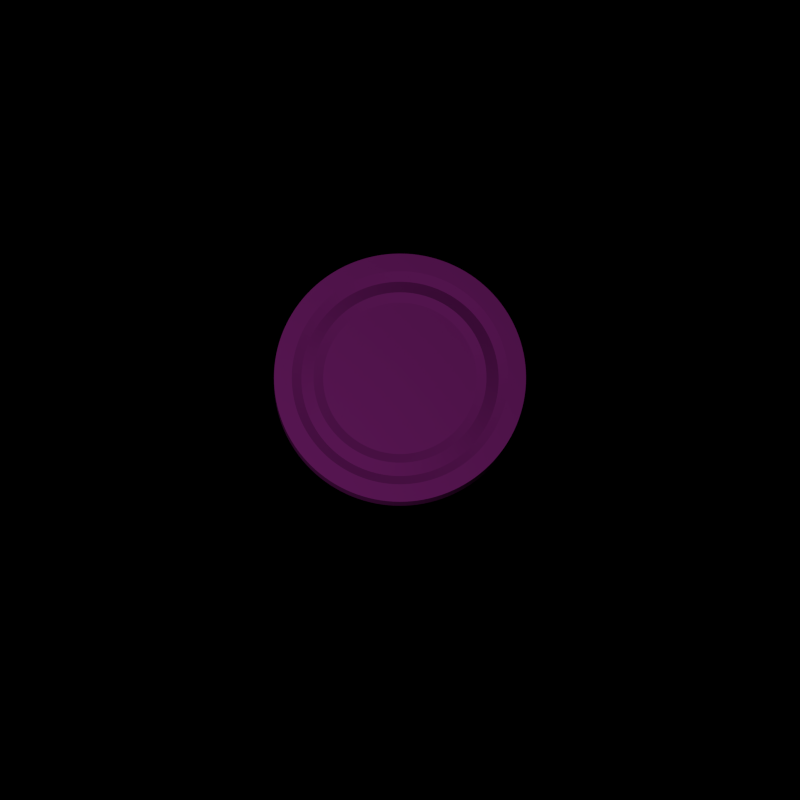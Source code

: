 # Source: blender.blend  (saved by Blender 2.72.0; exported with 4.5.12 LTS)
import bpy
from mathutils import Matrix  # noqa: F401  (used for matrix-valued properties, if any)

bpy.ops.wm.read_factory_settings(use_empty=True)
scene = bpy.context.scene
scene.name = 'Scene'

# ---- collections
col_collection_1 = bpy.data.collections.new('Collection 1'); scene.collection.children.link(col_collection_1)

# ---- images (referenced by path relative to the original .blend; pixels are not part of the script)
import os
ASSET_DIR = os.environ.get("B2B_ASSET_DIR", "")  # directory of the original .blend (textures are referenced by path, not embedded)
HERE = os.path.dirname(os.path.abspath(__file__))  # packed textures are extracted next to this script under _unpacked/

def load_image(name, relpath, width, height, colorspace="sRGB"):
    """Load a texture the original file referenced (path relative to the .blend, or extracted next to this script)."""
    p = next((c for c in (os.path.join(HERE, relpath), os.path.join(ASSET_DIR, relpath)) if relpath and os.path.exists(c)), "")
    if p:
        img = bpy.data.images.load(p, check_existing=True)
        img.name = name
    else:  # same state as the original file: an image datablock whose file is absent (Cycles renders it pink)
        img = bpy.data.images.new(name, width, height)
        img.source = "FILE"
        img.filepath = "//" + (relpath or name)
    img.colorspace_settings.name = colorspace
    return img
img_woodfine0011_s_jpg = load_image('WoodFine0011_S.jpg', 'WoodFine0011_S.jpg', 1024, 1024, 'sRGB')

# ---- materials (node trees are filled in below, after node groups)
mat_blackchecker = bpy.data.materials.new('BlackChecker')
mat_blackchecker.alpha_threshold = 0.0
mat_blackchecker.roughness = 0.5
mat_material_001 = bpy.data.materials.new('Material.001')
mat_material_001.alpha_threshold = 0.0
mat_material_001.roughness = 0.5
mat_black = bpy.data.materials.new('Black')
mat_black.alpha_threshold = 0.0
mat_black.roughness = 0.5

# ---- material node trees
mat_blackchecker.use_nodes = True; mat_blackchecker.node_tree.nodes.clear()
_N = mat_blackchecker.node_tree.nodes; _L = mat_blackchecker.node_tree.links
n0 = _N.new('ShaderNodeOutputMaterial'); n0.name = 'Material Output'; n0.location = (300, 300)
n1 = _N.new('ShaderNodeTexImage'); n1.name = 'Image Texture'; n1.location = (-328, 400)
n1.width = 140
n1.image = img_woodfine0011_s_jpg
n2 = _N.new('ShaderNodeTexCoord'); n2.name = 'Texture Coordinate'; n2.location = (-565, 386)
n3 = _N.new('ShaderNodeBsdfDiffuse'); n3.name = 'Diffuse BSDF'; n3.location = (-145, 404)
n4 = _N.new('ShaderNodeBsdfDiffuse'); n4.name = 'Diffuse BSDF.001'; n4.location = (-149, 258)
n4.inputs[0].default_value = (0.02201, 0.0111, 0.005249, 1.0)
n4.inputs[1].default_value = 0.008333
n5 = _N.new('ShaderNodeMixShader'); n5.name = 'Mix Shader'; n5.location = (53, 346)
n5.inputs[0].default_value = 0.9
_L.new(n3.outputs[0], n5.inputs[1])
_L.new(n1.outputs[0], n3.inputs[0])
_L.new(n2.outputs[2], n1.inputs[0])
_L.new(n5.outputs[0], n0.inputs[0])
_L.new(n4.outputs[0], n5.inputs[2])
n0.is_active_output = True
mat_material_001.use_nodes = True; mat_material_001.node_tree.nodes.clear()
_N = mat_material_001.node_tree.nodes; _L = mat_material_001.node_tree.links
n0 = _N.new('ShaderNodeOutputMaterial'); n0.name = 'Material Output'; n0.location = (300, 300)
n1 = _N.new('ShaderNodeEmission'); n1.name = 'Emission'; n1.location = (110, 300)
n1.inputs[0].default_value = (0.8, 0.8, 0.8, 1.0)
n1.inputs[1].default_value = 75.0
_L.new(n1.outputs[0], n0.inputs[0])
n0.is_active_output = True
mat_black.use_nodes = True; mat_black.node_tree.nodes.clear()
_N = mat_black.node_tree.nodes; _L = mat_black.node_tree.links
n0 = _N.new('ShaderNodeOutputMaterial'); n0.name = 'Material Output'; n0.location = (300, 300)
n1 = _N.new('ShaderNodeTexImage'); n1.name = 'Image Texture'; n1.location = (-167, 376)
n1.width = 140
n1.image = img_woodfine0011_s_jpg
n2 = _N.new('ShaderNodeTexCoord'); n2.name = 'Texture Coordinate'; n2.location = (-404, 363)
n3 = _N.new('ShaderNodeBsdfDiffuse'); n3.name = 'Diffuse BSDF'; n3.location = (58, 335)
_L.new(n3.outputs[0], n0.inputs[0])
_L.new(n1.outputs[0], n3.inputs[0])
_L.new(n2.outputs[2], n1.inputs[0])
n0.is_active_output = True

# ---- world
world_world = bpy.data.worlds.new('World'); scene.world = world_world
world_world.use_nodes = True; world_world.node_tree.nodes.clear()
_N = world_world.node_tree.nodes; _L = world_world.node_tree.links
n0 = _N.new('ShaderNodeOutputWorld'); n0.name = 'World Output'; n0.location = (300, 300)
n1 = _N.new('ShaderNodeBackground'); n1.name = 'Background'; n1.location = (10, 300)
n1.inputs[0].default_value = (0.0, 0.0, 0.0, 1.0)
n1.inputs[1].default_value = 0.0
_L.new(n1.outputs[0], n0.inputs[0])
n0.is_active_output = True
world_world.color = (0.05088, 0.05088, 0.05088)
world_world.use_sun_shadow = False
world_world.sun_shadow_jitter_overblur = 0.0
world_world.cycles.sampling_method = 'MANUAL'
world_world.cycles.sample_map_resolution = 256

# ---- cameras
cam_camera = bpy.data.cameras.new('Camera')
cam_camera.type = 'ORTHO'
cam_camera.clip_end = 100.0
cam_camera.lens = 35.0
cam_camera.sensor_width = 32.0
cam_camera.sensor_height = 18.0
cam_camera.ortho_scale = 7.314
cam_camera.dof.focus_distance = 0.0

# ---- meshes
me_cylinder = bpy.data.meshes.new('Cylinder')
me_cylinder.from_pydata([(0.0, 1.0, -1.0), (0.0, 1.0, 1.0), (0.04907, 0.9988, -1.0), (0.04907, 0.9988, 1.0), (0.09802, 0.9952, -1.0), (0.09802, 0.9952, 1.0), (0.1467, 0.9892, -1.0), (0.1467, 0.9892, 1.0), (0.1951, 0.9808, -1.0), (0.1951, 0.9808, 1.0), (0.243, 0.97, -1.0), (0.243, 0.97, 1.0), (0.2903, 0.9569, -1.0), (0.2903, 0.9569, 1.0), (0.3369, 0.9415, -1.0), (0.3369, 0.9415, 1.0), (0.3827, 0.9239, -1.0), (0.3827, 0.9239, 1.0), (0.4276, 0.904, -1.0), (0.4276, 0.904, 1.0), (0.4714, 0.8819, -1.0), (0.4714, 0.8819, 1.0), (0.5141, 0.8577, -1.0), (0.5141, 0.8577, 1.0), (0.5556, 0.8315, -1.0), (0.5556, 0.8315, 1.0), (0.5957, 0.8032, -1.0), (0.5957, 0.8032, 1.0), (0.6344, 0.773, -1.0), (0.6344, 0.773, 1.0), (0.6716, 0.741, -1.0), (0.6716, 0.741, 1.0), (0.7071, 0.7071, -1.0), (0.7071, 0.7071, 1.0), (0.741, 0.6716, -1.0), (0.741, 0.6716, 1.0), (0.773, 0.6344, -1.0), (0.773, 0.6344, 1.0), (0.8032, 0.5957, -1.0), (0.8032, 0.5957, 1.0), (0.8315, 0.5556, -1.0), (0.8315, 0.5556, 1.0), (0.8577, 0.5141, -1.0), (0.8577, 0.5141, 1.0), (0.8819, 0.4714, -1.0), (0.8819, 0.4714, 1.0), (0.904, 0.4276, -1.0), (0.904, 0.4276, 1.0), (0.9239, 0.3827, -1.0), (0.9239, 0.3827, 1.0), (0.9415, 0.3369, -1.0), (0.9415, 0.3369, 1.0), (0.9569, 0.2903, -1.0), (0.9569, 0.2903, 1.0), (0.97, 0.243, -1.0), (0.97, 0.243, 1.0), (0.9808, 0.1951, -1.0), (0.9808, 0.1951, 1.0), (0.9892, 0.1467, -1.0), (0.9892, 0.1467, 1.0), (0.9952, 0.09802, -1.0), (0.9952, 0.09802, 1.0), (0.9988, 0.04907, -1.0), (0.9988, 0.04907, 1.0), (1.0, -4.013e-07, -1.0), (1.0, -4.013e-07, 1.0), (0.9988, -0.04907, -1.0), (0.9988, -0.04907, 1.0), (0.9952, -0.09802, -1.0), (0.9952, -0.09802, 1.0), (0.9892, -0.1467, -1.0), (0.9892, -0.1467, 1.0), (0.9808, -0.1951, -1.0), (0.9808, -0.1951, 1.0), (0.97, -0.243, -1.0), (0.97, -0.243, 1.0), (0.9569, -0.2903, -1.0), (0.9569, -0.2903, 1.0), (0.9415, -0.3369, -1.0), (0.9415, -0.3369, 1.0), (0.9239, -0.3827, -1.0), (0.9239, -0.3827, 1.0), (0.904, -0.4276, -1.0), (0.904, -0.4276, 1.0), (0.8819, -0.4714, -1.0), (0.8819, -0.4714, 1.0), (0.8577, -0.5141, -1.0), (0.8577, -0.5141, 1.0), (0.8315, -0.5556, -1.0), (0.8315, -0.5556, 1.0), (0.8032, -0.5957, -1.0), (0.8032, -0.5957, 1.0), (0.773, -0.6344, -1.0), (0.773, -0.6344, 1.0), (0.741, -0.6716, -1.0), (0.741, -0.6716, 1.0), (0.7071, -0.7071, -1.0), (0.7071, -0.7071, 1.0), (0.6716, -0.741, -1.0), (0.6716, -0.741, 1.0), (0.6344, -0.773, -1.0), (0.6344, -0.773, 1.0), (0.5957, -0.8032, -1.0), (0.5957, -0.8032, 1.0), (0.5556, -0.8315, -1.0), (0.5556, -0.8315, 1.0), (0.5141, -0.8577, -1.0), (0.5141, -0.8577, 1.0), (0.4714, -0.8819, -1.0), (0.4714, -0.8819, 1.0), (0.4276, -0.904, -1.0), (0.4276, -0.904, 1.0), (0.3827, -0.9239, -1.0), (0.3827, -0.9239, 1.0), (0.3369, -0.9415, -1.0), (0.3369, -0.9415, 1.0), (0.2903, -0.9569, -1.0), (0.2903, -0.9569, 1.0), (0.243, -0.97, -1.0), (0.243, -0.97, 1.0), (0.1951, -0.9808, -1.0), (0.1951, -0.9808, 1.0), (0.1467, -0.9892, -1.0), (0.1467, -0.9892, 1.0), (0.09802, -0.9952, -1.0), (0.09802, -0.9952, 1.0), (0.04907, -0.9988, -1.0), (0.04907, -0.9988, 1.0), (1.82e-06, -1.0, -1.0), (1.82e-06, -1.0, 1.0), (-0.04907, -0.9988, -1.0), (-0.04907, -0.9988, 1.0), (-0.09802, -0.9952, -1.0), (-0.09802, -0.9952, 1.0), (-0.1467, -0.9892, -1.0), (-0.1467, -0.9892, 1.0), (-0.1951, -0.9808, -1.0), (-0.1951, -0.9808, 1.0), (-0.243, -0.97, -1.0), (-0.243, -0.97, 1.0), (-0.2903, -0.9569, -1.0), (-0.2903, -0.9569, 1.0), (-0.3369, -0.9415, -1.0), (-0.3369, -0.9415, 1.0), (-0.3827, -0.9239, -1.0), (-0.3827, -0.9239, 1.0), (-0.4276, -0.904, -1.0), (-0.4276, -0.904, 1.0), (-0.4714, -0.8819, -1.0), (-0.4714, -0.8819, 1.0), (-0.5141, -0.8577, -1.0), (-0.5141, -0.8577, 1.0), (-0.5556, -0.8315, -1.0), (-0.5556, -0.8315, 1.0), (-0.5957, -0.8032, -1.0), (-0.5957, -0.8032, 1.0), (-0.6344, -0.773, -1.0), (-0.6344, -0.773, 1.0), (-0.6716, -0.741, -1.0), (-0.6716, -0.741, 1.0), (-0.7071, -0.7071, -1.0), (-0.7071, -0.7071, 1.0), (-0.7409, -0.6716, -1.0), (-0.7409, -0.6716, 1.0), (-0.773, -0.6344, -1.0), (-0.773, -0.6344, 1.0), (-0.8032, -0.5957, -1.0), (-0.8032, -0.5957, 1.0), (-0.8315, -0.5556, -1.0), (-0.8315, -0.5556, 1.0), (-0.8577, -0.5141, -1.0), (-0.8577, -0.5141, 1.0), (-0.8819, -0.4714, -1.0), (-0.8819, -0.4714, 1.0), (-0.904, -0.4276, -1.0), (-0.904, -0.4276, 1.0), (-0.9239, -0.3827, -1.0), (-0.9239, -0.3827, 1.0), (-0.9415, -0.3369, -1.0), (-0.9415, -0.3369, 1.0), (-0.9569, -0.2903, -1.0), (-0.9569, -0.2903, 1.0), (-0.97, -0.243, -1.0), (-0.97, -0.243, 1.0), (-0.9808, -0.1951, -1.0), (-0.9808, -0.1951, 1.0), (-0.9892, -0.1467, -1.0), (-0.9892, -0.1467, 1.0), (-0.9952, -0.09802, -1.0), (-0.9952, -0.09802, 1.0), (-0.9988, -0.04907, -1.0), (-0.9988, -0.04907, 1.0), (-1.0, -1.419e-06, -1.0), (-1.0, -1.419e-06, 1.0), (-0.9988, 0.04907, -1.0), (-0.9988, 0.04907, 1.0), (-0.9952, 0.09802, -1.0), (-0.9952, 0.09802, 1.0), (-0.9892, 0.1467, -1.0), (-0.9892, 0.1467, 1.0), (-0.9808, 0.1951, -1.0), (-0.9808, 0.1951, 1.0), (-0.97, 0.243, -1.0), (-0.97, 0.243, 1.0), (-0.9569, 0.2903, -1.0), (-0.9569, 0.2903, 1.0), (-0.9415, 0.3369, -1.0), (-0.9415, 0.3369, 1.0), (-0.9239, 0.3827, -1.0), (-0.9239, 0.3827, 1.0), (-0.904, 0.4276, -1.0), (-0.904, 0.4276, 1.0), (-0.8819, 0.4714, -1.0), (-0.8819, 0.4714, 1.0), (-0.8577, 0.5141, -1.0), (-0.8577, 0.5141, 1.0), (-0.8315, 0.5556, -1.0), (-0.8315, 0.5556, 1.0), (-0.8032, 0.5957, -1.0), (-0.8032, 0.5957, 1.0), (-0.773, 0.6344, -1.0), (-0.773, 0.6344, 1.0), (-0.741, 0.6716, -1.0), (-0.741, 0.6716, 1.0), (-0.7071, 0.7071, -1.0), (-0.7071, 0.7071, 1.0), (-0.6716, 0.741, -1.0), (-0.6716, 0.741, 1.0), (-0.6344, 0.773, -1.0), (-0.6344, 0.773, 1.0), (-0.5957, 0.8032, -1.0), (-0.5957, 0.8032, 1.0), (-0.5556, 0.8315, -1.0), (-0.5556, 0.8315, 1.0), (-0.5141, 0.8577, -1.0), (-0.5141, 0.8577, 1.0), (-0.4714, 0.8819, -1.0), (-0.4714, 0.8819, 1.0), (-0.4276, 0.904, -1.0), (-0.4276, 0.904, 1.0), (-0.3827, 0.9239, -1.0), (-0.3827, 0.9239, 1.0), (-0.3369, 0.9415, -1.0), (-0.3369, 0.9415, 1.0), (-0.2903, 0.9569, -1.0), (-0.2903, 0.9569, 1.0), (-0.243, 0.97, -1.0), (-0.243, 0.97, 1.0), (-0.1951, 0.9808, -1.0), (-0.1951, 0.9808, 1.0), (-0.1467, 0.9892, -1.0), (-0.1467, 0.9892, 1.0), (-0.09801, 0.9952, -1.0), (-0.09801, 0.9952, 1.0), (-0.04906, 0.9988, -1.0), (-0.04906, 0.9988, 1.0), (1.052e-07, 0.8587, 1.0), (0.04213, 0.8577, 1.0), (0.08417, 0.8546, 1.0), (0.126, 0.8494, 1.0), (0.1675, 0.8422, 1.0), (0.2086, 0.833, 1.0), (0.2493, 0.8217, 1.0), (0.2893, 0.8085, 1.0), (0.3286, 0.7933, 1.0), (0.3671, 0.7763, 1.0), (0.4048, 0.7573, 1.0), (0.4415, 0.7365, 1.0), (0.4771, 0.714, 1.0), (0.5115, 0.6897, 1.0), (0.5448, 0.6638, 1.0), (0.5767, 0.6363, 1.0), (0.6072, 0.6072, 1.0), (0.6363, 0.5767, 1.0), (0.6638, 0.5448, 1.0), (0.6897, 0.5115, 1.0), (0.714, 0.4771, 1.0), (0.7365, 0.4415, 1.0), (0.7573, 0.4048, 1.0), (0.7763, 0.3671, 1.0), (0.7933, 0.3286, 1.0), (0.8085, 0.2893, 1.0), (0.8217, 0.2493, 1.0), (0.833, 0.2086, 1.0), (0.8422, 0.1675, 1.0), (0.8494, 0.126, 1.0), (0.8546, 0.08417, 1.0), (0.8577, 0.04213, 1.0), (0.8587, -4.033e-07, 1.0), (0.8577, -0.04213, 1.0), (0.8546, -0.08417, 1.0), (0.8494, -0.126, 1.0), (0.8422, -0.1675, 1.0), (0.833, -0.2086, 1.0), (0.8217, -0.2493, 1.0), (0.8085, -0.2893, 1.0), (0.7933, -0.3286, 1.0), (0.7763, -0.3671, 1.0), (0.7573, -0.4048, 1.0), (0.7365, -0.4415, 1.0), (0.714, -0.4771, 1.0), (0.6897, -0.5115, 1.0), (0.6638, -0.5448, 1.0), (0.6363, -0.5767, 1.0), (0.6072, -0.6072, 1.0), (0.5767, -0.6363, 1.0), (0.5448, -0.6638, 1.0), (0.5115, -0.6897, 1.0), (0.4771, -0.714, 1.0), (0.4415, -0.7365, 1.0), (0.4048, -0.7573, 1.0), (0.3671, -0.7763, 1.0), (0.3286, -0.7933, 1.0), (0.2893, -0.8085, 1.0), (0.2493, -0.8217, 1.0), (0.2086, -0.833, 1.0), (0.1675, -0.8422, 1.0), (0.126, -0.8494, 1.0), (0.08417, -0.8546, 1.0), (0.04214, -0.8577, 1.0), (1.668e-06, -0.8587, 1.0), (-0.04213, -0.8577, 1.0), (-0.08417, -0.8546, 1.0), (-0.126, -0.8494, 1.0), (-0.1675, -0.8422, 1.0), (-0.2086, -0.833, 1.0), (-0.2493, -0.8217, 1.0), (-0.2893, -0.8085, 1.0), (-0.3286, -0.7933, 1.0), (-0.3671, -0.7763, 1.0), (-0.4048, -0.7573, 1.0), (-0.4415, -0.7365, 1.0), (-0.4771, -0.714, 1.0), (-0.5115, -0.6897, 1.0), (-0.5448, -0.6638, 1.0), (-0.5767, -0.6363, 1.0), (-0.6072, -0.6072, 1.0), (-0.6363, -0.5767, 1.0), (-0.6638, -0.5448, 1.0), (-0.6897, -0.5115, 1.0), (-0.714, -0.4771, 1.0), (-0.7365, -0.4415, 1.0), (-0.7573, -0.4048, 1.0), (-0.7763, -0.3671, 1.0), (-0.7933, -0.3286, 1.0), (-0.8085, -0.2893, 1.0), (-0.8217, -0.2493, 1.0), (-0.833, -0.2086, 1.0), (-0.8422, -0.1675, 1.0), (-0.8494, -0.126, 1.0), (-0.8546, -0.08417, 1.0), (-0.8577, -0.04214, 1.0), (-0.8587, -1.277e-06, 1.0), (-0.8577, 0.04213, 1.0), (-0.8546, 0.08417, 1.0), (-0.8494, 0.126, 1.0), (-0.8422, 0.1675, 1.0), (-0.833, 0.2086, 1.0), (-0.8217, 0.2493, 1.0), (-0.8085, 0.2893, 1.0), (-0.7933, 0.3286, 1.0), (-0.7763, 0.3671, 1.0), (-0.7573, 0.4048, 1.0), (-0.7365, 0.4415, 1.0), (-0.714, 0.4771, 1.0), (-0.6897, 0.5115, 1.0), (-0.6638, 0.5448, 1.0), (-0.6363, 0.5767, 1.0), (-0.6072, 0.6072, 1.0), (-0.5767, 0.6363, 1.0), (-0.5448, 0.6638, 1.0), (-0.5115, 0.6897, 1.0), (-0.4771, 0.714, 1.0), (-0.4415, 0.7365, 1.0), (-0.4048, 0.7573, 1.0), (-0.3671, 0.7763, 1.0), (-0.3286, 0.7933, 1.0), (-0.2893, 0.8085, 1.0), (-0.2493, 0.8217, 1.0), (-0.2086, 0.833, 1.0), (-0.1675, 0.8422, 1.0), (-0.126, 0.8494, 1.0), (-0.08416, 0.8546, 1.0), (-0.04213, 0.8577, 1.0), (1.63e-07, 0.7829, 0.387), (0.03841, 0.7819, 0.387), (0.07674, 0.7791, 0.387), (0.1149, 0.7744, 0.387), (0.1527, 0.7678, 0.387), (0.1902, 0.7594, 0.387), (0.2273, 0.7492, 0.387), (0.2637, 0.7371, 0.387), (0.2996, 0.7233, 0.387), (0.3347, 0.7077, 0.387), (0.3691, 0.6904, 0.387), (0.4025, 0.6715, 0.387), (0.435, 0.6509, 0.387), (0.4664, 0.6288, 0.387), (0.4967, 0.6052, 0.387), (0.5258, 0.5801, 0.387), (0.5536, 0.5536, 0.387), (0.5801, 0.5258, 0.387), (0.6052, 0.4967, 0.387), (0.6288, 0.4664, 0.387), (0.651, 0.435, 0.387), (0.6715, 0.4025, 0.387), (0.6904, 0.3691, 0.387), (0.7077, 0.3347, 0.387), (0.7233, 0.2996, 0.387), (0.7371, 0.2637, 0.387), (0.7492, 0.2273, 0.387), (0.7594, 0.1902, 0.387), (0.7678, 0.1527, 0.387), (0.7744, 0.1149, 0.387), (0.7791, 0.07674, 0.387), (0.7819, 0.03841, 0.387), (0.7829, -4.09e-07, 0.387), (0.7819, -0.03842, 0.387), (0.7791, -0.07674, 0.387), (0.7744, -0.1149, 0.387), (0.7678, -0.1527, 0.387), (0.7594, -0.1902, 0.387), (0.7492, -0.2273, 0.387), (0.7371, -0.2637, 0.387), (0.7233, -0.2996, 0.387), (0.7077, -0.3347, 0.387), (0.6904, -0.3691, 0.387), (0.6715, -0.4025, 0.387), (0.651, -0.435, 0.387), (0.6288, -0.4664, 0.387), (0.6052, -0.4967, 0.387), (0.5801, -0.5258, 0.387), (0.5536, -0.5536, 0.387), (0.5258, -0.5801, 0.387), (0.4967, -0.6052, 0.387), (0.4664, -0.6288, 0.387), (0.435, -0.6509, 0.387), (0.4025, -0.6715, 0.387), (0.3691, -0.6904, 0.387), (0.3347, -0.7077, 0.387), (0.2996, -0.7233, 0.387), (0.2637, -0.7371, 0.387), (0.2273, -0.7492, 0.387), (0.1902, -0.7594, 0.387), (0.1527, -0.7678, 0.387), (0.1149, -0.7744, 0.387), (0.07674, -0.7791, 0.387), (0.03842, -0.7819, 0.387), (1.588e-06, -0.7829, 0.387), (-0.03841, -0.7819, 0.387), (-0.07673, -0.7791, 0.387), (-0.1149, -0.7744, 0.387), (-0.1527, -0.7678, 0.387), (-0.1902, -0.7594, 0.387), (-0.2273, -0.7492, 0.387), (-0.2637, -0.7371, 0.387), (-0.2996, -0.7233, 0.387), (-0.3347, -0.7077, 0.387), (-0.3691, -0.6904, 0.387), (-0.4025, -0.6715, 0.387), (-0.4349, -0.651, 0.387), (-0.4664, -0.6288, 0.387), (-0.4967, -0.6052, 0.387), (-0.5258, -0.5801, 0.387), (-0.5536, -0.5536, 0.387), (-0.5801, -0.5258, 0.387), (-0.6052, -0.4967, 0.387), (-0.6288, -0.4664, 0.387), (-0.6509, -0.435, 0.387), (-0.6715, -0.4025, 0.387), (-0.6904, -0.3691, 0.387), (-0.7077, -0.3347, 0.387), (-0.7233, -0.2996, 0.387), (-0.7371, -0.2637, 0.387), (-0.7492, -0.2273, 0.387), (-0.7594, -0.1902, 0.387), (-0.7678, -0.1527, 0.387), (-0.7744, -0.1149, 0.387), (-0.7791, -0.07674, 0.387), (-0.7819, -0.03842, 0.387), (-0.7829, -1.205e-06, 0.387), (-0.7819, 0.03841, 0.387), (-0.7791, 0.07674, 0.387), (-0.7744, 0.1149, 0.387), (-0.7678, 0.1527, 0.387), (-0.7594, 0.1902, 0.387), (-0.7492, 0.2273, 0.387), (-0.7371, 0.2637, 0.387), (-0.7233, 0.2996, 0.387), (-0.7077, 0.3347, 0.387), (-0.6904, 0.3691, 0.387), (-0.6715, 0.4025, 0.387), (-0.6509, 0.435, 0.387), (-0.6288, 0.4664, 0.387), (-0.6052, 0.4967, 0.387), (-0.5801, 0.5258, 0.387), (-0.5536, 0.5536, 0.387), (-0.5258, 0.5801, 0.387), (-0.4967, 0.6052, 0.387), (-0.4664, 0.6288, 0.387), (-0.4349, 0.651, 0.387), (-0.4025, 0.6715, 0.387), (-0.3691, 0.6904, 0.387), (-0.3347, 0.7077, 0.387), (-0.2996, 0.7233, 0.387), (-0.2637, 0.7371, 0.387), (-0.2273, 0.7492, 0.387), (-0.1902, 0.7594, 0.387), (-0.1527, 0.7678, 0.387), (-0.1149, 0.7744, 0.387), (-0.07673, 0.7791, 0.387), (-0.03841, 0.7819, 0.387), (2.371e-07, 0.6865, 1.114), (0.03369, 0.6857, 1.114), (0.06729, 0.6832, 1.114), (0.1007, 0.6791, 1.114), (0.1339, 0.6733, 1.114), (0.1668, 0.666, 1.114), (0.1993, 0.657, 1.114), (0.2313, 0.6464, 1.114), (0.2627, 0.6343, 1.114), (0.2935, 0.6206, 1.114), (0.3236, 0.6055, 1.114), (0.353, 0.5889, 1.114), (0.3814, 0.5708, 1.114), (0.409, 0.5514, 1.114), (0.4355, 0.5307, 1.114), (0.4611, 0.5087, 1.114), (0.4855, 0.4855, 1.114), (0.5087, 0.4611, 1.114), (0.5307, 0.4355, 1.114), (0.5514, 0.409, 1.114), (0.5708, 0.3814, 1.114), (0.5889, 0.353, 1.114), (0.6055, 0.3236, 1.114), (0.6206, 0.2935, 1.114), (0.6343, 0.2627, 1.114), (0.6464, 0.2313, 1.114), (0.657, 0.1993, 1.114), (0.666, 0.1668, 1.114), (0.6733, 0.1339, 1.114), (0.6791, 0.1007, 1.114), (0.6832, 0.06729, 1.114), (0.6857, 0.03369, 1.114), (0.6865, -4.086e-07, 1.114), (0.6857, -0.03369, 1.114), (0.6832, -0.06729, 1.114), (0.6791, -0.1007, 1.114), (0.6733, -0.1339, 1.114), (0.666, -0.1668, 1.114), (0.657, -0.1993, 1.114), (0.6464, -0.2313, 1.114), (0.6343, -0.2627, 1.114), (0.6206, -0.2935, 1.114), (0.6055, -0.3236, 1.114), (0.5889, -0.353, 1.114), (0.5708, -0.3814, 1.114), (0.5514, -0.409, 1.114), (0.5307, -0.4355, 1.114), (0.5087, -0.4611, 1.114), (0.4855, -0.4855, 1.114), (0.4611, -0.5087, 1.114), (0.4355, -0.5307, 1.114), (0.409, -0.5514, 1.114), (0.3814, -0.5708, 1.114), (0.353, -0.5889, 1.114), (0.3236, -0.6055, 1.114), (0.2935, -0.6206, 1.114), (0.2627, -0.6343, 1.114), (0.2313, -0.6464, 1.114), (0.1993, -0.657, 1.114), (0.1668, -0.666, 1.114), (0.1339, -0.6733, 1.114), (0.1007, -0.6791, 1.114), (0.06729, -0.6832, 1.114), (0.03369, -0.6857, 1.114), (1.487e-06, -0.6865, 1.114), (-0.03369, -0.6857, 1.114), (-0.06729, -0.6832, 1.114), (-0.1007, -0.6791, 1.114), (-0.1339, -0.6733, 1.114), (-0.1668, -0.666, 1.114), (-0.1993, -0.657, 1.114), (-0.2313, -0.6464, 1.114), (-0.2627, -0.6343, 1.114), (-0.2935, -0.6206, 1.114), (-0.3236, -0.6055, 1.114), (-0.3529, -0.5889, 1.114), (-0.3814, -0.5708, 1.114), (-0.409, -0.5514, 1.114), (-0.4355, -0.5307, 1.114), (-0.461, -0.5087, 1.114), (-0.4855, -0.4855, 1.114), (-0.5087, -0.4611, 1.114), (-0.5307, -0.4355, 1.114), (-0.5514, -0.409, 1.114), (-0.5708, -0.3814, 1.114), (-0.5889, -0.353, 1.114), (-0.6055, -0.3236, 1.114), (-0.6206, -0.2935, 1.114), (-0.6343, -0.2627, 1.114), (-0.6464, -0.2313, 1.114), (-0.657, -0.1993, 1.114), (-0.666, -0.1668, 1.114), (-0.6733, -0.1339, 1.114), (-0.6791, -0.1007, 1.114), (-0.6832, -0.06729, 1.114), (-0.6857, -0.03369, 1.114), (-0.6865, -1.107e-06, 1.114), (-0.6857, 0.03369, 1.114), (-0.6832, 0.06729, 1.114), (-0.6791, 0.1007, 1.114), (-0.6733, 0.1339, 1.114), (-0.666, 0.1668, 1.114), (-0.657, 0.1993, 1.114), (-0.6464, 0.2313, 1.114), (-0.6343, 0.2627, 1.114), (-0.6206, 0.2935, 1.114), (-0.6055, 0.3236, 1.114), (-0.5889, 0.353, 1.114), (-0.5708, 0.3814, 1.114), (-0.5514, 0.409, 1.114), (-0.5307, 0.4355, 1.114), (-0.5087, 0.4611, 1.114), (-0.4855, 0.4855, 1.114), (-0.4611, 0.5087, 1.114), (-0.4355, 0.5307, 1.114), (-0.409, 0.5514, 1.114), (-0.3814, 0.5708, 1.114), (-0.353, 0.5889, 1.114), (-0.3236, 0.6055, 1.114), (-0.2935, 0.6206, 1.114), (-0.2627, 0.6343, 1.114), (-0.2313, 0.6464, 1.114), (-0.1993, 0.657, 1.114), (-0.1668, 0.666, 1.114), (-0.1339, 0.6733, 1.114), (-0.1007, 0.6791, 1.114), (-0.06729, 0.6832, 1.114), (-0.03368, 0.6857, 1.114), (2.935e-07, 0.61, 0.6519), (0.02993, 0.6092, 0.6519), (0.05979, 0.607, 0.6519), (0.0895, 0.6034, 0.6519), (0.119, 0.5982, 0.6519), (0.1482, 0.5917, 0.6519), (0.1771, 0.5837, 0.6519), (0.2055, 0.5743, 0.6519), (0.2334, 0.5635, 0.6519), (0.2608, 0.5514, 0.6519), (0.2875, 0.5379, 0.6519), (0.3136, 0.5232, 0.6519), (0.3389, 0.5072, 0.6519), (0.3634, 0.4899, 0.6519), (0.387, 0.4715, 0.6519), (0.4096, 0.452, 0.6519), (0.4313, 0.4313, 0.6519), (0.452, 0.4096, 0.6519), (0.4715, 0.387, 0.6519), (0.4899, 0.3634, 0.6519), (0.5072, 0.3389, 0.6519), (0.5232, 0.3136, 0.6519), (0.5379, 0.2875, 0.6519), (0.5514, 0.2608, 0.6519), (0.5635, 0.2334, 0.6519), (0.5743, 0.2055, 0.6519), (0.5837, 0.1771, 0.6519), (0.5917, 0.1482, 0.6519), (0.5982, 0.119, 0.6519), (0.6034, 0.0895, 0.6519), (0.607, 0.05979, 0.6519), (0.6092, 0.02993, 0.6519), (0.61, -4.083e-07, 0.6519), (0.6092, -0.02993, 0.6519), (0.607, -0.05979, 0.6519), (0.6034, -0.0895, 0.6519), (0.5982, -0.119, 0.6519), (0.5917, -0.1482, 0.6519), (0.5837, -0.1771, 0.6519), (0.5743, -0.2055, 0.6519), (0.5635, -0.2334, 0.6519), (0.5514, -0.2608, 0.6519), (0.5379, -0.2875, 0.6519), (0.5232, -0.3136, 0.6519), (0.5072, -0.3389, 0.6519), (0.4899, -0.3634, 0.6519), (0.4715, -0.387, 0.6519), (0.452, -0.4096, 0.6519), (0.4313, -0.4313, 0.6519), (0.4096, -0.452, 0.6519), (0.387, -0.4715, 0.6519), (0.3634, -0.4899, 0.6519), (0.3389, -0.5072, 0.6519), (0.3136, -0.5232, 0.6519), (0.2875, -0.5379, 0.6519), (0.2608, -0.5514, 0.6519), (0.2334, -0.5635, 0.6519), (0.2055, -0.5743, 0.6519), (0.1771, -0.5837, 0.6519), (0.1482, -0.5917, 0.6519), (0.119, -0.5982, 0.6519), (0.0895, -0.6034, 0.6519), (0.05979, -0.607, 0.6519), (0.02993, -0.6092, 0.6519), (1.404e-06, -0.61, 0.6519), (-0.02993, -0.6092, 0.6519), (-0.05979, -0.607, 0.6519), (-0.0895, -0.6034, 0.6519), (-0.119, -0.5982, 0.6519), (-0.1482, -0.5917, 0.6519), (-0.1771, -0.5837, 0.6519), (-0.2055, -0.5743, 0.6519), (-0.2334, -0.5635, 0.6519), (-0.2608, -0.5514, 0.6519), (-0.2875, -0.5379, 0.6519), (-0.3136, -0.5232, 0.6519), (-0.3389, -0.5072, 0.6519), (-0.3634, -0.4899, 0.6519), (-0.387, -0.4715, 0.6519), (-0.4096, -0.452, 0.6519), (-0.4313, -0.4313, 0.6519), (-0.452, -0.4096, 0.6519), (-0.4715, -0.387, 0.6519), (-0.4899, -0.3634, 0.6519), (-0.5072, -0.3389, 0.6519), (-0.5232, -0.3136, 0.6519), (-0.5379, -0.2875, 0.6519), (-0.5514, -0.2608, 0.6519), (-0.5635, -0.2334, 0.6519), (-0.5743, -0.2055, 0.6519), (-0.5837, -0.1771, 0.6519), (-0.5917, -0.1482, 0.6519), (-0.5982, -0.119, 0.6519), (-0.6034, -0.0895, 0.6519), (-0.607, -0.05979, 0.6519), (-0.6092, -0.02993, 0.6519), (-0.61, -1.029e-06, 0.6519), (-0.6092, 0.02993, 0.6519), (-0.607, 0.05979, 0.6519), (-0.6034, 0.0895, 0.6519), (-0.5982, 0.119, 0.6519), (-0.5917, 0.1482, 0.6519), (-0.5837, 0.1771, 0.6519), (-0.5743, 0.2055, 0.6519), (-0.5635, 0.2334, 0.6519), (-0.5514, 0.2608, 0.6519), (-0.5379, 0.2875, 0.6519), (-0.5232, 0.3136, 0.6519), (-0.5072, 0.3389, 0.6519), (-0.4899, 0.3634, 0.6519), (-0.4715, 0.387, 0.6519), (-0.452, 0.4096, 0.6519), (-0.4313, 0.4313, 0.6519), (-0.4096, 0.452, 0.6519), (-0.387, 0.4715, 0.6519), (-0.3634, 0.4899, 0.6519), (-0.3389, 0.5072, 0.6519), (-0.3136, 0.5232, 0.6519), (-0.2875, 0.5379, 0.6519), (-0.2608, 0.5514, 0.6519), (-0.2334, 0.5635, 0.6519), (-0.2055, 0.5743, 0.6519), (-0.1771, 0.5837, 0.6519), (-0.1482, 0.5917, 0.6519), (-0.119, 0.5982, 0.6519), (-0.0895, 0.6034, 0.6519), (-0.05978, 0.607, 0.6519), (-0.02993, 0.6092, 0.6519)], [], [(0, 1, 3, 2), (2, 3, 5, 4), (4, 5, 7, 6), (6, 7, 9, 8), (8, 9, 11, 10), (10, 11, 13, 12), (12, 13, 15, 14), (14, 15, 17, 16), (16, 17, 19, 18), (18, 19, 21, 20), (20, 21, 23, 22), (22, 23, 25, 24), (24, 25, 27, 26), (26, 27, 29, 28), (28, 29, 31, 30), (30, 31, 33, 32), (32, 33, 35, 34), (34, 35, 37, 36), (36, 37, 39, 38), (38, 39, 41, 40), (40, 41, 43, 42), (42, 43, 45, 44), (44, 45, 47, 46), (46, 47, 49, 48), (48, 49, 51, 50), (50, 51, 53, 52), (52, 53, 55, 54), (54, 55, 57, 56), (56, 57, 59, 58), (58, 59, 61, 60), (60, 61, 63, 62), (62, 63, 65, 64), (64, 65, 67, 66), (66, 67, 69, 68), (68, 69, 71, 70), (70, 71, 73, 72), (72, 73, 75, 74), (74, 75, 77, 76), (76, 77, 79, 78), (78, 79, 81, 80), (80, 81, 83, 82), (82, 83, 85, 84), (84, 85, 87, 86), (86, 87, 89, 88), (88, 89, 91, 90), (90, 91, 93, 92), (92, 93, 95, 94), (94, 95, 97, 96), (96, 97, 99, 98), (98, 99, 101, 100), (100, 101, 103, 102), (102, 103, 105, 104), (104, 105, 107, 106), (106, 107, 109, 108), (108, 109, 111, 110), (110, 111, 113, 112), (112, 113, 115, 114), (114, 115, 117, 116), (116, 117, 119, 118), (118, 119, 121, 120), (120, 121, 123, 122), (122, 123, 125, 124), (124, 125, 127, 126), (126, 127, 129, 128), (128, 129, 131, 130), (130, 131, 133, 132), (132, 133, 135, 134), (134, 135, 137, 136), (136, 137, 139, 138), (138, 139, 141, 140), (140, 141, 143, 142), (142, 143, 145, 144), (144, 145, 147, 146), (146, 147, 149, 148), (148, 149, 151, 150), (150, 151, 153, 152), (152, 153, 155, 154), (154, 155, 157, 156), (156, 157, 159, 158), (158, 159, 161, 160), (160, 161, 163, 162), (162, 163, 165, 164), (164, 165, 167, 166), (166, 167, 169, 168), (168, 169, 171, 170), (170, 171, 173, 172), (172, 173, 175, 174), (174, 175, 177, 176), (176, 177, 179, 178), (178, 179, 181, 180), (180, 181, 183, 182), (182, 183, 185, 184), (184, 185, 187, 186), (186, 187, 189, 188), (188, 189, 191, 190), (190, 191, 193, 192), (192, 193, 195, 194), (194, 195, 197, 196), (196, 197, 199, 198), (198, 199, 201, 200), (200, 201, 203, 202), (202, 203, 205, 204), (204, 205, 207, 206), (206, 207, 209, 208), (208, 209, 211, 210), (210, 211, 213, 212), (212, 213, 215, 214), (214, 215, 217, 216), (216, 217, 219, 218), (218, 219, 221, 220), (220, 221, 223, 222), (222, 223, 225, 224), (224, 225, 227, 226), (226, 227, 229, 228), (228, 229, 231, 230), (230, 231, 233, 232), (232, 233, 235, 234), (234, 235, 237, 236), (236, 237, 239, 238), (238, 239, 241, 240), (240, 241, 243, 242), (242, 243, 245, 244), (244, 245, 247, 246), (246, 247, 249, 248), (248, 249, 251, 250), (250, 251, 253, 252), (217, 215, 363, 364), (254, 255, 1, 0), (252, 253, 255, 254), (0, 2, 4, 6, 8, 10, 12, 14, 16, 18, 20, 22, 24, 26, 28, 30, 32, 34, 36, 38, 40, 42, 44, 46, 48, 50, 52, 54, 56, 58, 60, 62, 64, 66, 68, 70, 72, 74, 76, 78, 80, 82, 84, 86, 88, 90, 92, 94, 96, 98, 100, 102, 104, 106, 108, 110, 112, 114, 116, 118, 120, 122, 124, 126, 128, 130, 132, 134, 136, 138, 140, 142, 144, 146, 148, 150, 152, 154, 156, 158, 160, 162, 164, 166, 168, 170, 172, 174, 176, 178, 180, 182, 184, 186, 188, 190, 192, 194, 196, 198, 200, 202, 204, 206, 208, 210, 212, 214, 216, 218, 220, 222, 224, 226, 228, 230, 232, 234, 236, 238, 240, 242, 244, 246, 248, 250, 252, 254), (83, 81, 296, 297), (235, 233, 372, 373), (101, 99, 305, 306), (253, 251, 381, 382), (119, 117, 314, 315), (137, 135, 323, 324), (155, 153, 332, 333), (21, 19, 265, 266), (173, 171, 341, 342), (39, 37, 274, 275), (191, 189, 350, 351), (57, 55, 283, 284), (209, 207, 359, 360), (75, 73, 292, 293), (227, 225, 368, 369), (93, 91, 301, 302), (245, 243, 377, 378), (111, 109, 310, 311), (129, 127, 319, 320), (13, 11, 261, 262), (147, 145, 328, 329), (165, 163, 337, 338), (31, 29, 270, 271), (183, 181, 346, 347), (49, 47, 279, 280), (201, 199, 355, 356), (67, 65, 288, 289), (219, 217, 364, 365), (85, 83, 297, 298), (237, 235, 373, 374), (103, 101, 306, 307), (255, 253, 382, 383), (121, 119, 315, 316), (139, 137, 324, 325), (5, 3, 257, 258), (23, 21, 266, 267), (157, 155, 333, 334), (175, 173, 342, 343), (41, 39, 275, 276), (193, 191, 351, 352), (59, 57, 284, 285), (77, 75, 293, 294), (211, 209, 360, 361), (229, 227, 369, 370), (95, 93, 302, 303), (247, 245, 378, 379), (113, 111, 311, 312), (131, 129, 320, 321), (149, 147, 329, 330), (15, 13, 262, 263), (33, 31, 271, 272), (167, 165, 338, 339), (185, 183, 347, 348), (51, 49, 280, 281), (203, 201, 356, 357), (69, 67, 289, 290), (87, 85, 298, 299), (221, 219, 365, 366), (239, 237, 374, 375), (105, 103, 307, 308), (1, 255, 383, 256), (123, 121, 316, 317), (141, 139, 325, 326), (7, 5, 258, 259), (159, 157, 334, 335), (25, 23, 267, 268), (43, 41, 276, 277), (177, 175, 343, 344), (195, 193, 352, 353), (61, 59, 285, 286), (213, 211, 361, 362), (79, 77, 294, 295), (231, 229, 370, 371), (97, 95, 303, 304), (249, 247, 379, 380), (115, 113, 312, 313), (133, 131, 321, 322), (151, 149, 330, 331), (17, 15, 263, 264), (169, 167, 339, 340), (35, 33, 272, 273), (53, 51, 281, 282), (187, 185, 348, 349), (205, 203, 357, 358), (71, 69, 290, 291), (223, 221, 366, 367), (89, 87, 299, 300), (241, 239, 375, 376), (107, 105, 308, 309), (125, 123, 317, 318), (143, 141, 326, 327), (9, 7, 259, 260), (161, 159, 335, 336), (27, 25, 268, 269), (179, 177, 344, 345), (45, 43, 277, 278), (197, 195, 353, 354), (63, 61, 286, 287), (215, 213, 362, 363), (81, 79, 295, 296), (233, 231, 371, 372), (99, 97, 304, 305), (251, 249, 380, 381), (117, 115, 313, 314), (135, 133, 322, 323), (153, 151, 331, 332), (19, 17, 264, 265), (171, 169, 340, 341), (37, 35, 273, 274), (189, 187, 349, 350), (55, 53, 282, 283), (207, 205, 358, 359), (73, 71, 291, 292), (225, 223, 367, 368), (91, 89, 300, 301), (243, 241, 376, 377), (109, 107, 309, 310), (127, 125, 318, 319), (145, 143, 327, 328), (11, 9, 260, 261), (163, 161, 336, 337), (29, 27, 269, 270), (181, 179, 345, 346), (47, 45, 278, 279), (3, 1, 256, 257), (199, 197, 354, 355), (65, 63, 287, 288), (330, 329, 457, 458), (263, 262, 390, 391), (357, 356, 484, 485), (290, 289, 417, 418), (256, 383, 511, 384), (317, 316, 444, 445), (344, 343, 471, 472), (277, 276, 404, 405), (371, 370, 498, 499), (304, 303, 431, 432), (331, 330, 458, 459), (264, 263, 391, 392), (358, 357, 485, 486), (291, 290, 418, 419), (318, 317, 445, 446), (345, 344, 472, 473), (278, 277, 405, 406), (372, 371, 499, 500), (305, 304, 432, 433), (332, 331, 459, 460), (265, 264, 392, 393), (359, 358, 486, 487), (292, 291, 419, 420), (319, 318, 446, 447), (346, 345, 473, 474), (279, 278, 406, 407), (373, 372, 500, 501), (306, 305, 433, 434), (333, 332, 460, 461), (266, 265, 393, 394), (360, 359, 487, 488), (293, 292, 420, 421), (320, 319, 447, 448), (347, 346, 474, 475), (280, 279, 407, 408), (374, 373, 501, 502), (307, 306, 434, 435), (334, 333, 461, 462), (267, 266, 394, 395), (361, 360, 488, 489), (294, 293, 421, 422), (321, 320, 448, 449), (348, 347, 475, 476), (281, 280, 408, 409), (375, 374, 502, 503), (308, 307, 435, 436), (268, 267, 395, 396), (335, 334, 462, 463), (362, 361, 489, 490), (295, 294, 422, 423), (322, 321, 449, 450), (349, 348, 476, 477), (282, 281, 409, 410), (376, 375, 503, 504), (309, 308, 436, 437), (336, 335, 463, 464), (269, 268, 396, 397), (363, 362, 490, 491), (296, 295, 423, 424), (323, 322, 450, 451), (283, 282, 410, 411), (350, 349, 477, 478), (377, 376, 504, 505), (310, 309, 437, 438), (337, 336, 464, 465), (270, 269, 397, 398), (364, 363, 491, 492), (297, 296, 424, 425), (324, 323, 451, 452), (257, 256, 384, 385), (351, 350, 478, 479), (284, 283, 411, 412), (378, 377, 505, 506), (311, 310, 438, 439), (338, 337, 465, 466), (271, 270, 398, 399), (365, 364, 492, 493), (298, 297, 425, 426), (325, 324, 452, 453), (258, 257, 385, 386), (352, 351, 479, 480), (285, 284, 412, 413), (379, 378, 506, 507), (312, 311, 439, 440), (339, 338, 466, 467), (272, 271, 399, 400), (366, 365, 493, 494), (299, 298, 426, 427), (326, 325, 453, 454), (259, 258, 386, 387), (353, 352, 480, 481), (286, 285, 413, 414), (380, 379, 507, 508), (313, 312, 440, 441), (340, 339, 467, 468), (273, 272, 400, 401), (367, 366, 494, 495), (300, 299, 427, 428), (327, 326, 454, 455), (260, 259, 387, 388), (354, 353, 481, 482), (287, 286, 414, 415), (381, 380, 508, 509), (314, 313, 441, 442), (341, 340, 468, 469), (274, 273, 401, 402), (368, 367, 495, 496), (301, 300, 428, 429), (328, 327, 455, 456), (261, 260, 388, 389), (355, 354, 482, 483), (288, 287, 415, 416), (382, 381, 509, 510), (315, 314, 442, 443), (342, 341, 469, 470), (275, 274, 402, 403), (369, 368, 496, 497), (302, 301, 429, 430), (329, 328, 456, 457), (262, 261, 389, 390), (356, 355, 483, 484), (289, 288, 416, 417), (383, 382, 510, 511), (316, 315, 443, 444), (343, 342, 470, 471), (276, 275, 403, 404), (370, 369, 497, 498), (303, 302, 430, 431), (470, 469, 597, 598), (403, 402, 530, 531), (497, 496, 624, 625), (430, 429, 557, 558), (457, 456, 584, 585), (390, 389, 517, 518), (484, 483, 611, 612), (417, 416, 544, 545), (511, 510, 638, 639), (444, 443, 571, 572), (471, 470, 598, 599), (404, 403, 531, 532), (498, 497, 625, 626), (431, 430, 558, 559), (458, 457, 585, 586), (391, 390, 518, 519), (485, 484, 612, 613), (418, 417, 545, 546), (384, 511, 639, 512), (445, 444, 572, 573), (472, 471, 599, 600), (405, 404, 532, 533), (499, 498, 626, 627), (432, 431, 559, 560), (459, 458, 586, 587), (392, 391, 519, 520), (486, 485, 613, 614), (419, 418, 546, 547), (446, 445, 573, 574), (473, 472, 600, 601), (406, 405, 533, 534), (500, 499, 627, 628), (433, 432, 560, 561), (460, 459, 587, 588), (393, 392, 520, 521), (487, 486, 614, 615), (420, 419, 547, 548), (447, 446, 574, 575), (474, 473, 601, 602), (407, 406, 534, 535), (501, 500, 628, 629), (434, 433, 561, 562), (461, 460, 588, 589), (394, 393, 521, 522), (488, 487, 615, 616), (421, 420, 548, 549), (448, 447, 575, 576), (475, 474, 602, 603), (408, 407, 535, 536), (502, 501, 629, 630), (435, 434, 562, 563), (462, 461, 589, 590), (395, 394, 522, 523), (489, 488, 616, 617), (422, 421, 549, 550), (449, 448, 576, 577), (476, 475, 603, 604), (409, 408, 536, 537), (503, 502, 630, 631), (436, 435, 563, 564), (463, 462, 590, 591), (396, 395, 523, 524), (490, 489, 617, 618), (423, 422, 550, 551), (450, 449, 577, 578), (477, 476, 604, 605), (410, 409, 537, 538), (504, 503, 631, 632), (437, 436, 564, 565), (464, 463, 591, 592), (397, 396, 524, 525), (491, 490, 618, 619), (424, 423, 551, 552), (451, 450, 578, 579), (478, 477, 605, 606), (411, 410, 538, 539), (505, 504, 632, 633), (438, 437, 565, 566), (465, 464, 592, 593), (398, 397, 525, 526), (492, 491, 619, 620), (425, 424, 552, 553), (452, 451, 579, 580), (385, 384, 512, 513), (479, 478, 606, 607), (412, 411, 539, 540), (506, 505, 633, 634), (439, 438, 566, 567), (399, 398, 526, 527), (466, 465, 593, 594), (493, 492, 620, 621), (426, 425, 553, 554), (453, 452, 580, 581), (386, 385, 513, 514), (480, 479, 607, 608), (413, 412, 540, 541), (507, 506, 634, 635), (440, 439, 567, 568), (467, 466, 594, 595), (400, 399, 527, 528), (494, 493, 621, 622), (427, 426, 554, 555), (454, 453, 581, 582), (387, 386, 514, 515), (414, 413, 541, 542), (481, 480, 608, 609), (508, 507, 635, 636), (441, 440, 568, 569), (468, 467, 595, 596), (401, 400, 528, 529), (495, 494, 622, 623), (428, 427, 555, 556), (455, 454, 582, 583), (388, 387, 515, 516), (482, 481, 609, 610), (415, 414, 542, 543), (509, 508, 636, 637), (442, 441, 569, 570), (469, 468, 596, 597), (402, 401, 529, 530), (496, 495, 623, 624), (429, 428, 556, 557), (456, 455, 583, 584), (389, 388, 516, 517), (483, 482, 610, 611), (416, 415, 543, 544), (510, 509, 637, 638), (443, 442, 570, 571), (610, 609, 737, 738), (543, 542, 670, 671), (637, 636, 764, 765), (570, 569, 697, 698), (530, 529, 657, 658), (597, 596, 724, 725), (624, 623, 751, 752), (557, 556, 684, 685), (584, 583, 711, 712), (517, 516, 644, 645), (611, 610, 738, 739), (544, 543, 671, 672), (638, 637, 765, 766), (571, 570, 698, 699), (598, 597, 725, 726), (531, 530, 658, 659), (625, 624, 752, 753), (558, 557, 685, 686), (585, 584, 712, 713), (518, 517, 645, 646), (545, 544, 672, 673), (612, 611, 739, 740), (639, 638, 766, 767), (572, 571, 699, 700), (599, 598, 726, 727), (532, 531, 659, 660), (626, 625, 753, 754), (559, 558, 686, 687), (586, 585, 713, 714), (519, 518, 646, 647), (613, 612, 740, 741), (546, 545, 673, 674), (512, 639, 767, 640), (573, 572, 700, 701), (600, 599, 727, 728), (533, 532, 660, 661), (627, 626, 754, 755), (560, 559, 687, 688), (587, 586, 714, 715), (520, 519, 647, 648), (614, 613, 741, 742), (547, 546, 674, 675), (574, 573, 701, 702), (601, 600, 728, 729), (534, 533, 661, 662), (628, 627, 755, 756), (561, 560, 688, 689), (588, 587, 715, 716), (521, 520, 648, 649), (615, 614, 742, 743), (548, 547, 675, 676), (575, 574, 702, 703), (602, 601, 729, 730), (535, 534, 662, 663), (629, 628, 756, 757), (562, 561, 689, 690), (589, 588, 716, 717), (522, 521, 649, 650), (616, 615, 743, 744), (549, 548, 676, 677), (576, 575, 703, 704), (603, 602, 730, 731), (536, 535, 663, 664), (630, 629, 757, 758), (563, 562, 690, 691), (590, 589, 717, 718), (523, 522, 650, 651), (617, 616, 744, 745), (550, 549, 677, 678), (577, 576, 704, 705), (604, 603, 731, 732), (537, 536, 664, 665), (631, 630, 758, 759), (564, 563, 691, 692), (591, 590, 718, 719), (524, 523, 651, 652), (618, 617, 745, 746), (551, 550, 678, 679), (578, 577, 705, 706), (605, 604, 732, 733), (538, 537, 665, 666), (632, 631, 759, 760), (565, 564, 692, 693), (592, 591, 719, 720), (525, 524, 652, 653), (619, 618, 746, 747), (552, 551, 679, 680), (579, 578, 706, 707), (606, 605, 733, 734), (539, 538, 666, 667), (633, 632, 760, 761), (566, 565, 693, 694), (593, 592, 720, 721), (526, 525, 653, 654), (620, 619, 747, 748), (553, 552, 680, 681), (580, 579, 707, 708), (513, 512, 640, 641), (607, 606, 734, 735), (540, 539, 667, 668), (634, 633, 761, 762), (567, 566, 694, 695), (594, 593, 721, 722), (527, 526, 654, 655), (621, 620, 748, 749), (554, 553, 681, 682), (581, 580, 708, 709), (514, 513, 641, 642), (608, 607, 735, 736), (541, 540, 668, 669), (635, 634, 762, 763), (568, 567, 695, 696), (595, 594, 722, 723), (528, 527, 655, 656), (622, 621, 749, 750), (555, 554, 682, 683), (582, 581, 709, 710), (515, 514, 642, 643), (609, 608, 736, 737), (542, 541, 669, 670), (636, 635, 763, 764), (569, 568, 696, 697), (596, 595, 723, 724), (529, 528, 656, 657), (623, 622, 750, 751), (556, 555, 683, 684), (583, 582, 710, 711), (516, 515, 643, 644), (641, 640, 767, 766, 765, 764, 763, 762, 761, 760, 759, 758, 757, 756, 755, 754, 753, 752, 751, 750, 749, 748, 747, 746, 745, 744, 743, 742, 741, 740, 739, 738, 737, 736, 735, 734, 733, 732, 731, 730, 729, 728, 727, 726, 725, 724, 723, 722, 721, 720, 719, 718, 717, 716, 715, 714, 713, 712, 711, 710, 709, 708, 707, 706, 705, 704, 703, 702, 701, 700, 699, 698, 697, 696, 695, 694, 693, 692, 691, 690, 689, 688, 687, 686, 685, 684, 683, 682, 681, 680, 679, 678, 677, 676, 675, 674, 673, 672, 671, 670, 669, 668, 667, 666, 665, 664, 663, 662, 661, 660, 659, 658, 657, 656, 655, 654, 653, 652, 651, 650, 649, 648, 647, 646, 645, 644, 643, 642)])
_uv = me_cylinder.uv_layers.new(name='UVMap')
_uv.uv.foreach_set('vector', [0.5, 1.0, 0.5, 1.0, 0.5245, 0.9994, 0.5245, 0.9994, 0.5245, 0.9994, 0.5245, 0.9994, 0.549, 0.9976, 0.549, 0.9976, 0.549, 0.9976, 0.549, 0.9976, 0.5734, 0.9946, 0.5734, 0.9946, 0.5734, 0.9946, 0.5734, 0.9946, 0.5975, 0.9904, 0.5975, 0.9904, 0.5975, 0.9904, 0.5975, 0.9904, 0.6215, 0.985, 0.6215, 0.985, 0.6215, 0.985, 0.6215, 0.985, 0.6451, 0.9785, 0.6451, 0.9785, 0.6451, 0.9785, 0.6451, 0.9785, 0.6684, 0.9708, 0.6684, 0.9708, 0.6684, 0.9708, 0.6684, 0.9708, 0.6913, 0.9619, 0.6913, 0.9619, 0.6913, 0.9619, 0.6913, 0.9619, 0.7138, 0.952, 0.7138, 0.952, 0.7138, 0.952, 0.7138, 0.952, 0.7357, 0.941, 0.7357, 0.941, 0.7357, 0.941, 0.7357, 0.941, 0.7571, 0.9289, 0.7571, 0.9289, 0.7571, 0.9289, 0.7571, 0.9289, 0.7778, 0.9157, 0.7778, 0.9157, 0.7778, 0.9157, 0.7778, 0.9157, 0.7978, 0.9016, 0.7978, 0.9016, 0.7978, 0.9016, 0.7978, 0.9016, 0.8172, 0.8865, 0.8172, 0.8865, 0.8172, 0.8865, 0.8172, 0.8865, 0.8358, 0.8705, 0.8358, 0.8705, 0.8358, 0.8705, 0.8358, 0.8705, 0.8536, 0.8536, 0.8536, 0.8536, 0.8536, 0.8536, 0.8536, 0.8536, 0.8705, 0.8358, 0.8705, 0.8358, 0.8705, 0.8358, 0.8705, 0.8358, 0.8865, 0.8172, 0.8865, 0.8172, 0.8865, 0.8172, 0.8865, 0.8172, 0.9016, 0.7978, 0.9016, 0.7978, 0.9016, 0.7978, 0.9016, 0.7978, 0.9157, 0.7778, 0.9157, 0.7778, 0.9157, 0.7778, 0.9157, 0.7778, 0.9289, 0.7571, 0.9289, 0.7571, 0.9289, 0.7571, 0.9289, 0.7571, 0.941, 0.7357, 0.941, 0.7357, 0.941, 0.7357, 0.941, 0.7357, 0.952, 0.7138, 0.952, 0.7138, 0.952, 0.7138, 0.952, 0.7138, 0.9619, 0.6913, 0.9619, 0.6913, 0.9619, 0.6913, 0.9619, 0.6913, 0.9708, 0.6684, 0.9708, 0.6684, 0.9708, 0.6684, 0.9708, 0.6684, 0.9785, 0.6451, 0.9785, 0.6451, 0.9785, 0.6451, 0.9785, 0.6451, 0.985, 0.6215, 0.985, 0.6215, 0.985, 0.6215, 0.985, 0.6215, 0.9904, 0.5975, 0.9904, 0.5975, 0.9904, 0.5975, 0.9904, 0.5975, 0.9946, 0.5734, 0.9946, 0.5734, 0.9946, 0.5734, 0.9946, 0.5734, 0.9976, 0.549, 0.9976, 0.549, 0.9976, 0.549, 0.9976, 0.549, 0.9994, 0.5245, 0.9994, 0.5245, 0.9994, 0.5245, 0.9994, 0.5245, 1.0, 0.5, 1.0, 0.5, 1.0, 0.5, 1.0, 0.5, 0.9994, 0.4755, 0.9994, 0.4755, 0.9994, 0.4755, 0.9994, 0.4755, 0.9976, 0.451, 0.9976, 0.451, 0.9976, 0.451, 0.9976, 0.451, 0.9946, 0.4266, 0.9946, 0.4266, 0.9946, 0.4266, 0.9946, 0.4266, 0.9904, 0.4025, 0.9904, 0.4025, 0.9904, 0.4025, 0.9904, 0.4025, 0.985, 0.3785, 0.985, 0.3785, 0.985, 0.3785, 0.985, 0.3785, 0.9785, 0.3549, 0.9785, 0.3549, 0.9785, 0.3549, 0.9785, 0.3549, 0.9708, 0.3316, 0.9708, 0.3316, 0.9708, 0.3316, 0.9708, 0.3316, 0.9619, 0.3087, 0.9619, 0.3087, 0.9619, 0.3087, 0.9619, 0.3087, 0.952, 0.2862, 0.952, 0.2862, 0.952, 0.2862, 0.952, 0.2862, 0.941, 0.2643, 0.941, 0.2643, 0.941, 0.2643, 0.941, 0.2643, 0.9289, 0.2429, 0.9289, 0.2429, 0.9289, 0.2429, 0.9289, 0.2429, 0.9157, 0.2222, 0.9157, 0.2222, 0.9157, 0.2222, 0.9157, 0.2222, 0.9016, 0.2022, 0.9016, 0.2022, 0.9016, 0.2022, 0.9016, 0.2022, 0.8865, 0.1828, 0.8865, 0.1828, 0.8865, 0.1828, 0.8865, 0.1828, 0.8705, 0.1642, 0.8705, 0.1642, 0.8705, 0.1642, 0.8705, 0.1642, 0.8536, 0.1464, 0.8536, 0.1464, 0.8536, 0.1464, 0.8536, 0.1464, 0.8358, 0.1295, 0.8358, 0.1295, 0.8358, 0.1295, 0.8358, 0.1295, 0.8172, 0.1135, 0.8172, 0.1135, 0.8172, 0.1135, 0.8172, 0.1135, 0.7979, 0.0984, 0.7979, 0.0984, 0.7979, 0.0984, 0.7979, 0.0984, 0.7778, 0.08427, 0.7778, 0.08427, 0.7778, 0.08427, 0.7778, 0.08427, 0.7571, 0.07114, 0.7571, 0.07114, 0.7571, 0.07114, 0.7571, 0.07114, 0.7357, 0.05904, 0.7357, 0.05904, 0.7357, 0.05904, 0.7357, 0.05904, 0.7138, 0.04801, 0.7138, 0.04801, 0.7138, 0.04801, 0.7138, 0.04801, 0.6913, 0.03806, 0.6913, 0.03806, 0.6913, 0.03806, 0.6913, 0.03806, 0.6684, 0.02923, 0.6684, 0.02923, 0.6684, 0.02923, 0.6684, 0.02923, 0.6451, 0.02153, 0.6451, 0.02153, 0.6451, 0.02153, 0.6451, 0.02153, 0.6215, 0.01498, 0.6215, 0.01498, 0.6215, 0.01498, 0.6215, 0.01498, 0.5975, 0.009607, 0.5975, 0.009607, 0.5975, 0.009607, 0.5975, 0.009607, 0.5734, 0.005412, 0.5734, 0.005412, 0.5734, 0.005412, 0.5734, 0.005412, 0.549, 0.002408, 0.549, 0.002408, 0.549, 0.002408, 0.549, 0.002408, 0.5245, 0.0006022, 0.5245, 0.0006022, 0.5245, 0.0006022, 0.5245, 0.0006022, 0.5, 0.0, 0.5, 0.0, 0.5, 0.0, 0.5, 0.0, 0.4755, 0.0006022, 0.4755, 0.0006022, 0.4755, 0.0006022, 0.4755, 0.0006022, 0.451, 0.002407, 0.451, 0.002407, 0.451, 0.002407, 0.451, 0.002407, 0.4266, 0.005412, 0.4266, 0.005412, 0.4266, 0.005412, 0.4266, 0.005412, 0.4025, 0.009607, 0.4025, 0.009607, 0.4025, 0.009607, 0.4025, 0.009607, 0.3785, 0.01498, 0.3785, 0.01498, 0.3785, 0.01498, 0.3785, 0.01498, 0.3549, 0.02153, 0.3549, 0.02153, 0.3549, 0.02153, 0.3549, 0.02153, 0.3316, 0.02923, 0.3316, 0.02923, 0.3316, 0.02923, 0.3316, 0.02923, 0.3087, 0.03806, 0.3087, 0.03806, 0.3087, 0.03806, 0.3087, 0.03806, 0.2862, 0.048, 0.2862, 0.048, 0.2862, 0.048, 0.2862, 0.048, 0.2643, 0.05904, 0.2643, 0.05904, 0.2643, 0.05904, 0.2643, 0.05904, 0.243, 0.07113, 0.243, 0.07113, 0.243, 0.07113, 0.243, 0.07113, 0.2222, 0.08426, 0.2222, 0.08426, 0.2222, 0.08426, 0.2222, 0.08426, 0.2022, 0.0984, 0.2022, 0.0984, 0.2022, 0.0984, 0.2022, 0.0984, 0.1828, 0.1135, 0.1828, 0.1135, 0.1828, 0.1135, 0.1828, 0.1135, 0.1642, 0.1295, 0.1642, 0.1295, 0.1642, 0.1295, 0.1642, 0.1295, 0.1464, 0.1464, 0.1464, 0.1464, 0.1464, 0.1464, 0.1464, 0.1464, 0.1295, 0.1642, 0.1295, 0.1642, 0.1295, 0.1642, 0.1295, 0.1642, 0.1135, 0.1828, 0.1135, 0.1828, 0.1135, 0.1828, 0.1135, 0.1828, 0.0984, 0.2021, 0.0984, 0.2021, 0.0984, 0.2021, 0.0984, 0.2021, 0.08427, 0.2222, 0.08427, 0.2222, 0.08427, 0.2222, 0.08427, 0.2222, 0.07114, 0.2429, 0.07114, 0.2429, 0.07114, 0.2429, 0.07114, 0.2429, 0.05904, 0.2643, 0.05904, 0.2643, 0.05904, 0.2643, 0.05904, 0.2643, 0.04801, 0.2862, 0.04801, 0.2862, 0.04801, 0.2862, 0.04801, 0.2862, 0.03806, 0.3087, 0.03806, 0.3087, 0.03806, 0.3087, 0.03806, 0.3087, 0.02923, 0.3316, 0.02923, 0.3316, 0.02923, 0.3316, 0.02923, 0.3316, 0.02153, 0.3549, 0.02153, 0.3549, 0.02153, 0.3549, 0.02153, 0.3549, 0.01498, 0.3785, 0.01498, 0.3785, 0.01498, 0.3785, 0.01498, 0.3785, 0.009608, 0.4025, 0.009608, 0.4025, 0.009608, 0.4025, 0.009608, 0.4025, 0.005412, 0.4266, 0.005412, 0.4266, 0.005412, 0.4266, 0.005412, 0.4266, 0.002408, 0.451, 0.002408, 0.451, 0.002408, 0.451, 0.002408, 0.451, 0.0006023, 0.4755, 0.0006023, 0.4755, 0.0006023, 0.4755, 0.0006023, 0.4755, 0.0, 0.5, 0.0, 0.5, 0.0, 0.5, 0.0, 0.5, 0.0006022, 0.5245, 0.0006022, 0.5245, 0.0006022, 0.5245, 0.0006022, 0.5245, 0.002408, 0.549, 0.002408, 0.549, 0.002408, 0.549, 0.002408, 0.549, 0.005412, 0.5734, 0.005412, 0.5734, 0.005412, 0.5734, 0.005412, 0.5734, 0.009607, 0.5975, 0.009607, 0.5975, 0.009607, 0.5975, 0.009607, 0.5975, 0.01498, 0.6215, 0.01498, 0.6215, 0.01498, 0.6215, 0.01498, 0.6215, 0.02153, 0.6451, 0.02153, 0.6451, 0.02153, 0.6451, 0.02153, 0.6451, 0.02923, 0.6684, 0.02923, 0.6684, 0.02923, 0.6684, 0.02923, 0.6684, 0.03806, 0.6913, 0.03806, 0.6913, 0.03806, 0.6913, 0.03806, 0.6913, 0.04801, 0.7138, 0.04801, 0.7138, 0.04801, 0.7138, 0.04801, 0.7138, 0.05904, 0.7357, 0.05904, 0.7357, 0.05904, 0.7357, 0.05904, 0.7357, 0.07114, 0.7571, 0.07114, 0.7571, 0.07114, 0.7571, 0.07114, 0.7571, 0.08427, 0.7778, 0.08427, 0.7778, 0.08427, 0.7778, 0.08427, 0.7778, 0.0984, 0.7978, 0.0984, 0.7978, 0.0984, 0.7978, 0.0984, 0.7978, 0.1135, 0.8172, 0.1135, 0.8172, 0.1135, 0.8172, 0.1135, 0.8172, 0.1295, 0.8358, 0.1295, 0.8358, 0.1295, 0.8358, 0.1295, 0.8358, 0.1464, 0.8536, 0.1464, 0.8536, 0.1464, 0.8536, 0.1464, 0.8536, 0.1642, 0.8705, 0.1642, 0.8705, 0.1642, 0.8705, 0.1642, 0.8705, 0.1828, 0.8865, 0.1828, 0.8865, 0.1828, 0.8865, 0.1828, 0.8865, 0.2022, 0.9016, 0.2022, 0.9016, 0.2022, 0.9016, 0.2022, 0.9016, 0.2222, 0.9157, 0.2222, 0.9157, 0.2222, 0.9157, 0.2222, 0.9157, 0.2429, 0.9289, 0.2429, 0.9289, 0.2429, 0.9289, 0.2429, 0.9289, 0.2643, 0.941, 0.2643, 0.941, 0.2643, 0.941, 0.2643, 0.941, 0.2862, 0.952, 0.2862, 0.952, 0.2862, 0.952, 0.2862, 0.952, 0.3087, 0.9619, 0.3087, 0.9619, 0.3087, 0.9619, 0.3087, 0.9619, 0.3316, 0.9708, 0.3316, 0.9708, 0.3316, 0.9708, 0.3316, 0.9708, 0.3549, 0.9785, 0.3549, 0.9785, 0.3549, 0.9785, 0.3549, 0.9785, 0.3785, 0.985, 0.3785, 0.985, 0.3785, 0.985, 0.3785, 0.985, 0.4025, 0.9904, 0.4025, 0.9904, 0.4025, 0.9904, 0.4025, 0.9904, 0.4266, 0.9946, 0.4266, 0.9946, 0.4266, 0.9946, 0.4266, 0.9946, 0.451, 0.9976, 0.451, 0.9976, 0.08427, 0.7778, 0.07114, 0.7571, 0.1317, 0.7207, 0.143, 0.7385, 0.4755, 0.9994, 0.4755, 0.9994, 0.5, 1.0, 0.5, 1.0, 0.451, 0.9976, 0.451, 0.9976, 0.4755, 0.9994, 0.4755, 0.9994, 0.5, 1.0, 0.5245, 0.9994, 0.549, 0.9976, 0.5734, 0.9946, 0.5975, 0.9904, 0.6215, 0.985, 0.6451, 0.9785, 0.6684, 0.9708, 0.6913, 0.9619, 0.7138, 0.952, 0.7357, 0.941, 0.7571, 0.9289, 0.7778, 0.9157, 0.7978, 0.9016, 0.8172, 0.8865, 0.8358, 0.8705, 0.8536, 0.8536, 0.8705, 0.8358, 0.8865, 0.8172, 0.9016, 0.7978, 0.9157, 0.7778, 0.9289, 0.7571, 0.941, 0.7357, 0.952, 0.7138, 0.9619, 0.6913, 0.9708, 0.6684, 0.9785, 0.6451, 0.985, 0.6215, 0.9904, 0.5975, 0.9946, 0.5734, 0.9976, 0.549, 0.9994, 0.5245, 1.0, 0.5, 0.9994, 0.4755, 0.9976, 0.451, 0.9946, 0.4266, 0.9904, 0.4025, 0.985, 0.3785, 0.9785, 0.3549, 0.9708, 0.3316, 0.9619, 0.3087, 0.952, 0.2862, 0.941, 0.2643, 0.9289, 0.2429, 0.9157, 0.2222, 0.9016, 0.2022, 0.8865, 0.1828, 0.8705, 0.1642, 0.8536, 0.1464, 0.8358, 0.1295, 0.8172, 0.1135, 0.7979, 0.0984, 0.7778, 0.08427, 0.7571, 0.07114, 0.7357, 0.05904, 0.7138, 0.04801, 0.6913, 0.03806, 0.6684, 0.02923, 0.6451, 0.02153, 0.6215, 0.01498, 0.5975, 0.009607, 0.5734, 0.005412, 0.549, 0.002408, 0.5245, 0.0006022, 0.5, 0.0, 0.4755, 0.0006022, 0.451, 0.002407, 0.4266, 0.005412, 0.4025, 0.009607, 0.3785, 0.01498, 0.3549, 0.02153, 0.3316, 0.02923, 0.3087, 0.03806, 0.2862, 0.048, 0.2643, 0.05904, 0.243, 0.07113, 0.2222, 0.08426, 0.2022, 0.0984, 0.1828, 0.1135, 0.1642, 0.1295, 0.1464, 0.1464, 0.1295, 0.1642, 0.1135, 0.1828, 0.0984, 0.2021, 0.08427, 0.2222, 0.07114, 0.2429, 0.05904, 0.2643, 0.04801, 0.2862, 0.03806, 0.3087, 0.02923, 0.3316, 0.02153, 0.3549, 0.01498, 0.3785, 0.009608, 0.4025, 0.005412, 0.4266, 0.002408, 0.451, 0.0006023, 0.4755, 0.0, 0.5, 0.0006022, 0.5245, 0.002408, 0.549, 0.005412, 0.5734, 0.009607, 0.5975, 0.01498, 0.6215, 0.02153, 0.6451, 0.02923, 0.6684, 0.03806, 0.6913, 0.04801, 0.7138, 0.05904, 0.7357, 0.07114, 0.7571, 0.08427, 0.7778, 0.0984, 0.7978, 0.1135, 0.8172, 0.1295, 0.8358, 0.1464, 0.8536, 0.1642, 0.8705, 0.1828, 0.8865, 0.2022, 0.9016, 0.2222, 0.9157, 0.2429, 0.9289, 0.2643, 0.941, 0.2862, 0.952, 0.3087, 0.9619, 0.3316, 0.9708, 0.3549, 0.9785, 0.3785, 0.985, 0.4025, 0.9904, 0.4266, 0.9946, 0.451, 0.9976, 0.4755, 0.9994, 0.952, 0.2862, 0.9619, 0.3087, 0.8967, 0.3357, 0.8881, 0.3164, 0.2429, 0.9289, 0.2222, 0.9157, 0.2615, 0.857, 0.2793, 0.8683, 0.8172, 0.1135, 0.8358, 0.1295, 0.7883, 0.1819, 0.7724, 0.1681, 0.451, 0.9976, 0.4266, 0.9946, 0.437, 0.9247, 0.4579, 0.9273, 0.6215, 0.01498, 0.6451, 0.02153, 0.6246, 0.08914, 0.6043, 0.08352, 0.4025, 0.009607, 0.4266, 0.005412, 0.437, 0.0753, 0.4162, 0.0789, 0.2022, 0.0984, 0.2222, 0.08426, 0.2615, 0.143, 0.2442, 0.1551, 0.7357, 0.941, 0.7138, 0.952, 0.6836, 0.8881, 0.7024, 0.8787, 0.05904, 0.2643, 0.07114, 0.2429, 0.1317, 0.2793, 0.1213, 0.2976, 0.9016, 0.7978, 0.8865, 0.8172, 0.8319, 0.7724, 0.8449, 0.7558, 0.0006023, 0.4755, 0.002408, 0.451, 0.07272, 0.4579, 0.07117, 0.4789, 0.9904, 0.5975, 0.985, 0.6215, 0.9165, 0.6043, 0.9211, 0.5838, 0.03806, 0.6913, 0.02923, 0.6684, 0.09575, 0.6446, 0.1033, 0.6643, 0.985, 0.3785, 0.9904, 0.4025, 0.9211, 0.4162, 0.9165, 0.3957, 0.1642, 0.8705, 0.1464, 0.8536, 0.1964, 0.8036, 0.2117, 0.8181, 0.8865, 0.1828, 0.9016, 0.2022, 0.8449, 0.2442, 0.8319, 0.2276, 0.3549, 0.9785, 0.3316, 0.9708, 0.3554, 0.9043, 0.3754, 0.9109, 0.7138, 0.04801, 0.7357, 0.05904, 0.7024, 0.1213, 0.6836, 0.1119, 0.5, 0.0, 0.5245, 0.0006022, 0.5211, 0.07117, 0.5, 0.07065, 0.6451, 0.9785, 0.6215, 0.985, 0.6043, 0.9165, 0.6246, 0.9109, 0.2862, 0.048, 0.3087, 0.03806, 0.3357, 0.1033, 0.3164, 0.1119, 0.1135, 0.1828, 0.1295, 0.1642, 0.1819, 0.2117, 0.1681, 0.2276, 0.8358, 0.8705, 0.8172, 0.8865, 0.7724, 0.8319, 0.7883, 0.8181, 0.01498, 0.3785, 0.02153, 0.3549, 0.08914, 0.3754, 0.08352, 0.3957, 0.9619, 0.6913, 0.952, 0.7138, 0.8881, 0.6836, 0.8967, 0.6643, 0.009607, 0.5975, 0.005412, 0.5734, 0.0753, 0.563, 0.0789, 0.5838, 0.9994, 0.4755, 1.0, 0.5, 0.9293, 0.5, 0.9288, 0.4789, 0.0984, 0.7978, 0.08427, 0.7778, 0.143, 0.7385, 0.1551, 0.7558, 0.941, 0.2643, 0.952, 0.2862, 0.8881, 0.3164, 0.8787, 0.2976, 0.2643, 0.941, 0.2429, 0.9289, 0.2793, 0.8683, 0.2976, 0.8787, 0.7979, 0.0984, 0.8172, 0.1135, 0.7724, 0.1681, 0.7558, 0.1551, 0.4755, 0.9994, 0.451, 0.9976, 0.4579, 0.9273, 0.4789, 0.9288, 0.5975, 0.009607, 0.6215, 0.01498, 0.6043, 0.08352, 0.5838, 0.0789, 0.3785, 0.01498, 0.4025, 0.009607, 0.4162, 0.0789, 0.3957, 0.08352, 0.549, 0.9976, 0.5245, 0.9994, 0.5211, 0.9288, 0.5421, 0.9273, 0.7571, 0.9289, 0.7357, 0.941, 0.7024, 0.8787, 0.7207, 0.8683, 0.1828, 0.1135, 0.2022, 0.0984, 0.2442, 0.1551, 0.2276, 0.1681, 0.04801, 0.2862, 0.05904, 0.2643, 0.1213, 0.2976, 0.1119, 0.3164, 0.9157, 0.7778, 0.9016, 0.7978, 0.8449, 0.7558, 0.857, 0.7385, 0.0, 0.5, 0.0006023, 0.4755, 0.07117, 0.4789, 0.07065, 0.5, 0.9946, 0.5734, 0.9904, 0.5975, 0.9211, 0.5838, 0.9247, 0.563, 0.9785, 0.3549, 0.985, 0.3785, 0.9165, 0.3957, 0.9109, 0.3754, 0.04801, 0.7138, 0.03806, 0.6913, 0.1033, 0.6643, 0.1119, 0.6836, 0.1828, 0.8865, 0.1642, 0.8705, 0.2117, 0.8181, 0.2276, 0.8319, 0.8705, 0.1642, 0.8865, 0.1828, 0.8319, 0.2276, 0.8181, 0.2117, 0.3785, 0.985, 0.3549, 0.9785, 0.3754, 0.9109, 0.3957, 0.9165, 0.6913, 0.03806, 0.7138, 0.04801, 0.6836, 0.1119, 0.6643, 0.1033, 0.4755, 0.0006022, 0.5, 0.0, 0.5, 0.07065, 0.4789, 0.07117, 0.2643, 0.05904, 0.2862, 0.048, 0.3164, 0.1119, 0.2976, 0.1213, 0.6684, 0.9708, 0.6451, 0.9785, 0.6246, 0.9109, 0.6446, 0.9043, 0.8536, 0.8536, 0.8358, 0.8705, 0.7883, 0.8181, 0.8036, 0.8036, 0.0984, 0.2021, 0.1135, 0.1828, 0.1681, 0.2276, 0.1551, 0.2442, 0.009608, 0.4025, 0.01498, 0.3785, 0.08352, 0.3957, 0.0789, 0.4162, 0.9708, 0.6684, 0.9619, 0.6913, 0.8967, 0.6643, 0.9043, 0.6446, 0.01498, 0.6215, 0.009607, 0.5975, 0.0789, 0.5838, 0.08352, 0.6043, 0.9976, 0.451, 0.9994, 0.4755, 0.9288, 0.4789, 0.9273, 0.4579, 0.9289, 0.2429, 0.941, 0.2643, 0.8787, 0.2976, 0.8683, 0.2793, 0.1135, 0.8172, 0.0984, 0.7978, 0.1551, 0.7558, 0.1681, 0.7724, 0.2862, 0.952, 0.2643, 0.941, 0.2976, 0.8787, 0.3164, 0.8881, 0.7778, 0.08427, 0.7979, 0.0984, 0.7558, 0.1551, 0.7385, 0.143, 0.5, 1.0, 0.4755, 0.9994, 0.4789, 0.9288, 0.5, 0.9293, 0.5734, 0.005412, 0.5975, 0.009607, 0.5838, 0.0789, 0.563, 0.0753, 0.3549, 0.02153, 0.3785, 0.01498, 0.3957, 0.08352, 0.3754, 0.08914, 0.5734, 0.9946, 0.549, 0.9976, 0.5421, 0.9273, 0.563, 0.9247, 0.1642, 0.1295, 0.1828, 0.1135, 0.2276, 0.1681, 0.2117, 0.1819, 0.7778, 0.9157, 0.7571, 0.9289, 0.7207, 0.8683, 0.7385, 0.857, 0.9289, 0.7571, 0.9157, 0.7778, 0.857, 0.7385, 0.8683, 0.7207, 0.03806, 0.3087, 0.04801, 0.2862, 0.1119, 0.3164, 0.1033, 0.3357, 0.0006022, 0.5245, 0.0, 0.5, 0.07065, 0.5, 0.07117, 0.5211, 0.9976, 0.549, 0.9946, 0.5734, 0.9247, 0.563, 0.9273, 0.5421, 0.05904, 0.7357, 0.04801, 0.7138, 0.1119, 0.6836, 0.1213, 0.7024, 0.9708, 0.3316, 0.9785, 0.3549, 0.9109, 0.3754, 0.9043, 0.3554, 0.2022, 0.9016, 0.1828, 0.8865, 0.2276, 0.8319, 0.2442, 0.8449, 0.8536, 0.1464, 0.8705, 0.1642, 0.8181, 0.2117, 0.8036, 0.1964, 0.4025, 0.9904, 0.3785, 0.985, 0.3957, 0.9165, 0.4162, 0.9211, 0.6684, 0.02923, 0.6913, 0.03806, 0.6643, 0.1033, 0.6446, 0.09575, 0.451, 0.002407, 0.4755, 0.0006022, 0.4789, 0.07117, 0.4579, 0.07272, 0.243, 0.07113, 0.2643, 0.05904, 0.2976, 0.1213, 0.2793, 0.1317, 0.6913, 0.9619, 0.6684, 0.9708, 0.6446, 0.9043, 0.6643, 0.8967, 0.08427, 0.2222, 0.0984, 0.2021, 0.1551, 0.2442, 0.143, 0.2615, 0.8705, 0.8358, 0.8536, 0.8536, 0.8036, 0.8036, 0.8181, 0.7883, 0.9785, 0.6451, 0.9708, 0.6684, 0.9043, 0.6446, 0.9109, 0.6246, 0.005412, 0.4266, 0.009608, 0.4025, 0.0789, 0.4162, 0.0753, 0.437, 0.02153, 0.6451, 0.01498, 0.6215, 0.08352, 0.6043, 0.08914, 0.6246, 0.9946, 0.4266, 0.9976, 0.451, 0.9273, 0.4579, 0.9247, 0.437, 0.1295, 0.8358, 0.1135, 0.8172, 0.1681, 0.7724, 0.1819, 0.7883, 0.9157, 0.2222, 0.9289, 0.2429, 0.8683, 0.2793, 0.857, 0.2615, 0.3087, 0.9619, 0.2862, 0.952, 0.3164, 0.8881, 0.3357, 0.8967, 0.7571, 0.07114, 0.7778, 0.08427, 0.7385, 0.143, 0.7207, 0.1317, 0.549, 0.002408, 0.5734, 0.005412, 0.563, 0.0753, 0.5421, 0.07272, 0.3316, 0.02923, 0.3549, 0.02153, 0.3754, 0.08914, 0.3554, 0.09575, 0.5975, 0.9904, 0.5734, 0.9946, 0.563, 0.9247, 0.5838, 0.9211, 0.1464, 0.1464, 0.1642, 0.1295, 0.2117, 0.1819, 0.1964, 0.1964, 0.7978, 0.9016, 0.7778, 0.9157, 0.7385, 0.857, 0.7558, 0.8449, 0.02923, 0.3316, 0.03806, 0.3087, 0.1033, 0.3357, 0.09575, 0.3554, 0.941, 0.7357, 0.9289, 0.7571, 0.8683, 0.7207, 0.8787, 0.7024, 0.002408, 0.549, 0.0006022, 0.5245, 0.07117, 0.5211, 0.07272, 0.5421, 0.9994, 0.5245, 0.9976, 0.549, 0.9273, 0.5421, 0.9288, 0.5211, 0.07114, 0.7571, 0.05904, 0.7357, 0.1213, 0.7024, 0.1317, 0.7207, 0.9619, 0.3087, 0.9708, 0.3316, 0.9043, 0.3554, 0.8967, 0.3357, 0.2222, 0.9157, 0.2022, 0.9016, 0.2442, 0.8449, 0.2615, 0.857, 0.8358, 0.1295, 0.8536, 0.1464, 0.8036, 0.1964, 0.7883, 0.1819, 0.4266, 0.9946, 0.4025, 0.9904, 0.4162, 0.9211, 0.437, 0.9247, 0.6451, 0.02153, 0.6684, 0.02923, 0.6446, 0.09575, 0.6246, 0.08914, 0.4266, 0.005412, 0.451, 0.002407, 0.4579, 0.07272, 0.437, 0.0753, 0.2222, 0.08426, 0.243, 0.07113, 0.2793, 0.1317, 0.2615, 0.143, 0.7138, 0.952, 0.6913, 0.9619, 0.6643, 0.8967, 0.6836, 0.8881, 0.07114, 0.2429, 0.08427, 0.2222, 0.143, 0.2615, 0.1317, 0.2793, 0.8865, 0.8172, 0.8705, 0.8358, 0.8181, 0.7883, 0.8319, 0.7724, 0.002408, 0.451, 0.005412, 0.4266, 0.0753, 0.437, 0.07272, 0.4579, 0.985, 0.6215, 0.9785, 0.6451, 0.9109, 0.6246, 0.9165, 0.6043, 0.02923, 0.6684, 0.02153, 0.6451, 0.08914, 0.6246, 0.09575, 0.6446, 0.9904, 0.4025, 0.9946, 0.4266, 0.9247, 0.437, 0.9211, 0.4162, 0.1464, 0.8536, 0.1295, 0.8358, 0.1819, 0.7883, 0.1964, 0.8036, 0.9016, 0.2022, 0.9157, 0.2222, 0.857, 0.2615, 0.8449, 0.2442, 0.3316, 0.9708, 0.3087, 0.9619, 0.3357, 0.8967, 0.3554, 0.9043, 0.7357, 0.05904, 0.7571, 0.07114, 0.7207, 0.1317, 0.7024, 0.1213, 0.5245, 0.0006022, 0.549, 0.002408, 0.5421, 0.07272, 0.5211, 0.07117, 0.3087, 0.03806, 0.3316, 0.02923, 0.3554, 0.09575, 0.3357, 0.1033, 0.6215, 0.985, 0.5975, 0.9904, 0.5838, 0.9211, 0.6043, 0.9165, 0.1295, 0.1642, 0.1464, 0.1464, 0.1964, 0.1964, 0.1819, 0.2117, 0.8172, 0.8865, 0.7978, 0.9016, 0.7558, 0.8449, 0.7724, 0.8319, 0.02153, 0.3549, 0.02923, 0.3316, 0.09575, 0.3554, 0.08914, 0.3754, 0.952, 0.7138, 0.941, 0.7357, 0.8787, 0.7024, 0.8881, 0.6836, 0.5245, 0.9994, 0.5, 1.0, 0.5, 0.9293, 0.5211, 0.9288, 0.005412, 0.5734, 0.002408, 0.549, 0.07272, 0.5421, 0.0753, 0.563, 1.0, 0.5, 0.9994, 0.5245, 0.9288, 0.5211, 0.9293, 0.5, 0.2976, 0.1213, 0.3164, 0.1119, 0.3326, 0.1461, 0.3155, 0.1548, 0.6446, 0.9043, 0.6246, 0.9109, 0.6136, 0.8746, 0.6319, 0.8686, 0.08352, 0.6043, 0.0789, 0.5838, 0.1161, 0.5764, 0.1203, 0.5951, 0.9273, 0.4579, 0.9288, 0.4789, 0.891, 0.4808, 0.8896, 0.4616, 0.5, 0.9293, 0.4789, 0.9288, 0.4808, 0.891, 0.5, 0.8914, 0.563, 0.0753, 0.5838, 0.0789, 0.5764, 0.1161, 0.5574, 0.1128, 0.1033, 0.3357, 0.1119, 0.3164, 0.1461, 0.3326, 0.1384, 0.3502, 0.8683, 0.7207, 0.857, 0.7385, 0.8255, 0.7175, 0.8358, 0.7012, 0.2442, 0.8449, 0.2276, 0.8319, 0.2517, 0.8026, 0.2668, 0.8144, 0.8036, 0.1964, 0.8181, 0.2117, 0.79, 0.2371, 0.7768, 0.2232, 0.2793, 0.1317, 0.2976, 0.1213, 0.3155, 0.1548, 0.2988, 0.1642, 0.6643, 0.8967, 0.6446, 0.9043, 0.6319, 0.8686, 0.6498, 0.8616, 0.08914, 0.6246, 0.08352, 0.6043, 0.1203, 0.5951, 0.1254, 0.6136, 0.9247, 0.437, 0.9273, 0.4579, 0.8896, 0.4616, 0.8872, 0.4426, 0.5421, 0.07272, 0.563, 0.0753, 0.5574, 0.1128, 0.5384, 0.1104, 0.09575, 0.3554, 0.1033, 0.3357, 0.1384, 0.3502, 0.1314, 0.3681, 0.8787, 0.7024, 0.8683, 0.7207, 0.8358, 0.7012, 0.8452, 0.6845, 0.2615, 0.857, 0.2442, 0.8449, 0.2668, 0.8144, 0.2825, 0.8255, 0.7883, 0.1819, 0.8036, 0.1964, 0.7768, 0.2232, 0.7629, 0.21, 0.2615, 0.143, 0.2793, 0.1317, 0.2988, 0.1642, 0.2825, 0.1745, 0.6836, 0.8881, 0.6643, 0.8967, 0.6498, 0.8616, 0.6674, 0.8539, 0.09575, 0.6446, 0.08914, 0.6246, 0.1254, 0.6136, 0.1314, 0.6319, 0.9211, 0.4162, 0.9247, 0.437, 0.8872, 0.4426, 0.8839, 0.4236, 0.5211, 0.07117, 0.5421, 0.07272, 0.5384, 0.1104, 0.5192, 0.109, 0.08914, 0.3754, 0.09575, 0.3554, 0.1314, 0.3681, 0.1254, 0.3864, 0.8881, 0.6836, 0.8787, 0.7024, 0.8452, 0.6845, 0.8539, 0.6674, 0.2793, 0.8683, 0.2615, 0.857, 0.2825, 0.8255, 0.2988, 0.8358, 0.7724, 0.1681, 0.7883, 0.1819, 0.7629, 0.21, 0.7483, 0.1974, 0.2442, 0.1551, 0.2615, 0.143, 0.2825, 0.1745, 0.2668, 0.1856, 0.7024, 0.8787, 0.6836, 0.8881, 0.6674, 0.8539, 0.6845, 0.8452, 0.1033, 0.6643, 0.09575, 0.6446, 0.1314, 0.6319, 0.1384, 0.6498, 0.9165, 0.3957, 0.9211, 0.4162, 0.8839, 0.4236, 0.8797, 0.4049, 0.5, 0.07065, 0.5211, 0.07117, 0.5192, 0.109, 0.5, 0.1086, 0.08352, 0.3957, 0.08914, 0.3754, 0.1254, 0.3864, 0.1203, 0.4049, 0.8967, 0.6643, 0.8881, 0.6836, 0.8539, 0.6674, 0.8616, 0.6498, 0.2976, 0.8787, 0.2793, 0.8683, 0.2988, 0.8358, 0.3155, 0.8452, 0.7558, 0.1551, 0.7724, 0.1681, 0.7483, 0.1974, 0.7332, 0.1856, 0.2276, 0.1681, 0.2442, 0.1551, 0.2668, 0.1856, 0.2517, 0.1974, 0.7207, 0.8683, 0.7024, 0.8787, 0.6845, 0.8452, 0.7012, 0.8358, 0.1119, 0.6836, 0.1033, 0.6643, 0.1384, 0.6498, 0.1461, 0.6674, 0.9109, 0.3754, 0.9165, 0.3957, 0.8797, 0.4049, 0.8746, 0.3864, 0.4789, 0.07117, 0.5, 0.07065, 0.5, 0.1086, 0.4808, 0.109, 0.0789, 0.4162, 0.08352, 0.3957, 0.1203, 0.4049, 0.1161, 0.4236, 0.9043, 0.6446, 0.8967, 0.6643, 0.8616, 0.6498, 0.8686, 0.6319, 0.3164, 0.8881, 0.2976, 0.8787, 0.3155, 0.8452, 0.3326, 0.8539, 0.7385, 0.143, 0.7558, 0.1551, 0.7332, 0.1856, 0.7175, 0.1745, 0.7385, 0.857, 0.7207, 0.8683, 0.7012, 0.8358, 0.7175, 0.8255, 0.2117, 0.1819, 0.2276, 0.1681, 0.2517, 0.1974, 0.2371, 0.21, 0.1213, 0.7024, 0.1119, 0.6836, 0.1461, 0.6674, 0.1548, 0.6845, 0.9043, 0.3554, 0.9109, 0.3754, 0.8746, 0.3864, 0.8686, 0.3681, 0.4579, 0.07272, 0.4789, 0.07117, 0.4808, 0.109, 0.4616, 0.1104, 0.0753, 0.437, 0.0789, 0.4162, 0.1161, 0.4236, 0.1128, 0.4426, 0.9109, 0.6246, 0.9043, 0.6446, 0.8686, 0.6319, 0.8746, 0.6136, 0.3357, 0.8967, 0.3164, 0.8881, 0.3326, 0.8539, 0.3502, 0.8616, 0.7207, 0.1317, 0.7385, 0.143, 0.7175, 0.1745, 0.7012, 0.1642, 0.1964, 0.1964, 0.2117, 0.1819, 0.2371, 0.21, 0.2232, 0.2232, 0.7558, 0.8449, 0.7385, 0.857, 0.7175, 0.8255, 0.7332, 0.8144, 0.1317, 0.7207, 0.1213, 0.7024, 0.1548, 0.6845, 0.1642, 0.7012, 0.8967, 0.3357, 0.9043, 0.3554, 0.8686, 0.3681, 0.8616, 0.3502, 0.437, 0.0753, 0.4579, 0.07272, 0.4616, 0.1104, 0.4426, 0.1128, 0.9165, 0.6043, 0.9109, 0.6246, 0.8746, 0.6136, 0.8797, 0.5951, 0.07272, 0.4579, 0.0753, 0.437, 0.1128, 0.4426, 0.1104, 0.4616, 0.3554, 0.9043, 0.3357, 0.8967, 0.3502, 0.8616, 0.3681, 0.8686, 0.7024, 0.1213, 0.7207, 0.1317, 0.7012, 0.1642, 0.6845, 0.1548, 0.1819, 0.2117, 0.1964, 0.1964, 0.2232, 0.2232, 0.21, 0.2371, 0.7724, 0.8319, 0.7558, 0.8449, 0.7332, 0.8144, 0.7483, 0.8026, 0.143, 0.7385, 0.1317, 0.7207, 0.1642, 0.7012, 0.1745, 0.7175, 0.8881, 0.3164, 0.8967, 0.3357, 0.8616, 0.3502, 0.8539, 0.3326, 0.4162, 0.0789, 0.437, 0.0753, 0.4426, 0.1128, 0.4236, 0.1161, 0.5211, 0.9288, 0.5, 0.9293, 0.5, 0.8914, 0.5192, 0.891, 0.07117, 0.4789, 0.07272, 0.4579, 0.1104, 0.4616, 0.109, 0.4808, 0.9211, 0.5838, 0.9165, 0.6043, 0.8797, 0.5951, 0.8839, 0.5764, 0.3754, 0.9109, 0.3554, 0.9043, 0.3681, 0.8686, 0.3864, 0.8746, 0.6836, 0.1119, 0.7024, 0.1213, 0.6845, 0.1548, 0.6674, 0.1461, 0.1681, 0.2276, 0.1819, 0.2117, 0.21, 0.2371, 0.1974, 0.2517, 0.7883, 0.8181, 0.7724, 0.8319, 0.7483, 0.8026, 0.7629, 0.79, 0.1551, 0.7558, 0.143, 0.7385, 0.1745, 0.7175, 0.1856, 0.7332, 0.8787, 0.2976, 0.8881, 0.3164, 0.8539, 0.3326, 0.8452, 0.3155, 0.3957, 0.08352, 0.4162, 0.0789, 0.4236, 0.1161, 0.4049, 0.1203, 0.5421, 0.9273, 0.5211, 0.9288, 0.5192, 0.891, 0.5384, 0.8896, 0.07065, 0.5, 0.07117, 0.4789, 0.109, 0.4808, 0.1086, 0.5, 0.9247, 0.563, 0.9211, 0.5838, 0.8839, 0.5764, 0.8872, 0.5574, 0.3957, 0.9165, 0.3754, 0.9109, 0.3864, 0.8746, 0.4049, 0.8797, 0.6643, 0.1033, 0.6836, 0.1119, 0.6674, 0.1461, 0.6498, 0.1384, 0.1551, 0.2442, 0.1681, 0.2276, 0.1974, 0.2517, 0.1856, 0.2668, 0.8036, 0.8036, 0.7883, 0.8181, 0.7629, 0.79, 0.7768, 0.7768, 0.1681, 0.7724, 0.1551, 0.7558, 0.1856, 0.7332, 0.1974, 0.7483, 0.8683, 0.2793, 0.8787, 0.2976, 0.8452, 0.3155, 0.8358, 0.2988, 0.3754, 0.08914, 0.3957, 0.08352, 0.4049, 0.1203, 0.3864, 0.1254, 0.563, 0.9247, 0.5421, 0.9273, 0.5384, 0.8896, 0.5574, 0.8872, 0.07117, 0.5211, 0.07065, 0.5, 0.1086, 0.5, 0.109, 0.5192, 0.9273, 0.5421, 0.9247, 0.563, 0.8872, 0.5574, 0.8896, 0.5384, 0.4162, 0.9211, 0.3957, 0.9165, 0.4049, 0.8797, 0.4236, 0.8839, 0.6446, 0.09575, 0.6643, 0.1033, 0.6498, 0.1384, 0.6319, 0.1314, 0.143, 0.2615, 0.1551, 0.2442, 0.1856, 0.2668, 0.1745, 0.2825, 0.8181, 0.7883, 0.8036, 0.8036, 0.7768, 0.7768, 0.79, 0.7629, 0.1819, 0.7883, 0.1681, 0.7724, 0.1974, 0.7483, 0.21, 0.7629, 0.857, 0.2615, 0.8683, 0.2793, 0.8358, 0.2988, 0.8255, 0.2825, 0.3554, 0.09575, 0.3754, 0.08914, 0.3864, 0.1254, 0.3681, 0.1314, 0.5838, 0.9211, 0.563, 0.9247, 0.5574, 0.8872, 0.5764, 0.8839, 0.07272, 0.5421, 0.07117, 0.5211, 0.109, 0.5192, 0.1104, 0.5384, 0.9288, 0.5211, 0.9273, 0.5421, 0.8896, 0.5384, 0.891, 0.5192, 0.437, 0.9247, 0.4162, 0.9211, 0.4236, 0.8839, 0.4426, 0.8872, 0.6246, 0.08914, 0.6446, 0.09575, 0.6319, 0.1314, 0.6136, 0.1254, 0.1317, 0.2793, 0.143, 0.2615, 0.1745, 0.2825, 0.1642, 0.2988, 0.8319, 0.7724, 0.8181, 0.7883, 0.79, 0.7629, 0.8026, 0.7483, 0.1964, 0.8036, 0.1819, 0.7883, 0.21, 0.7629, 0.2232, 0.7768, 0.8449, 0.2442, 0.857, 0.2615, 0.8255, 0.2825, 0.8144, 0.2668, 0.3357, 0.1033, 0.3554, 0.09575, 0.3681, 0.1314, 0.3502, 0.1384, 0.6043, 0.9165, 0.5838, 0.9211, 0.5764, 0.8839, 0.5951, 0.8797, 0.0753, 0.563, 0.07272, 0.5421, 0.1104, 0.5384, 0.1128, 0.5574, 0.9293, 0.5, 0.9288, 0.5211, 0.891, 0.5192, 0.8914, 0.5, 0.4579, 0.9273, 0.437, 0.9247, 0.4426, 0.8872, 0.4616, 0.8896, 0.6043, 0.08352, 0.6246, 0.08914, 0.6136, 0.1254, 0.5951, 0.1203, 0.1213, 0.2976, 0.1317, 0.2793, 0.1642, 0.2988, 0.1548, 0.3155, 0.8449, 0.7558, 0.8319, 0.7724, 0.8026, 0.7483, 0.8144, 0.7332, 0.2117, 0.8181, 0.1964, 0.8036, 0.2232, 0.7768, 0.2371, 0.79, 0.8319, 0.2276, 0.8449, 0.2442, 0.8144, 0.2668, 0.8026, 0.2517, 0.3164, 0.1119, 0.3357, 0.1033, 0.3502, 0.1384, 0.3326, 0.1461, 0.6246, 0.9109, 0.6043, 0.9165, 0.5951, 0.8797, 0.6136, 0.8746, 0.0789, 0.5838, 0.0753, 0.563, 0.1128, 0.5574, 0.1161, 0.5764, 0.9288, 0.4789, 0.9293, 0.5, 0.8914, 0.5, 0.891, 0.4808, 0.4789, 0.9288, 0.4579, 0.9273, 0.4616, 0.8896, 0.4808, 0.891, 0.5838, 0.0789, 0.6043, 0.08352, 0.5951, 0.1203, 0.5764, 0.1161, 0.1119, 0.3164, 0.1213, 0.2976, 0.1548, 0.3155, 0.1461, 0.3326, 0.857, 0.7385, 0.8449, 0.7558, 0.8144, 0.7332, 0.8255, 0.7175, 0.2276, 0.8319, 0.2117, 0.8181, 0.2371, 0.79, 0.2517, 0.8026, 0.8181, 0.2117, 0.8319, 0.2276, 0.8026, 0.2517, 0.79, 0.2371, 0.1548, 0.3155, 0.1642, 0.2988, 0.2056, 0.3235, 0.1973, 0.3382, 0.8144, 0.7332, 0.8026, 0.7483, 0.7654, 0.7178, 0.7757, 0.7045, 0.2371, 0.79, 0.2232, 0.7768, 0.2573, 0.7427, 0.2695, 0.7543, 0.8026, 0.2517, 0.8144, 0.2668, 0.7757, 0.2955, 0.7654, 0.2822, 0.3326, 0.1461, 0.3502, 0.1384, 0.3686, 0.1829, 0.3532, 0.1897, 0.6136, 0.8746, 0.5951, 0.8797, 0.5834, 0.833, 0.5996, 0.8285, 0.1161, 0.5764, 0.1128, 0.5574, 0.1604, 0.5504, 0.1633, 0.567, 0.891, 0.4808, 0.8914, 0.5, 0.8433, 0.5, 0.8429, 0.4832, 0.4808, 0.891, 0.4616, 0.8896, 0.4664, 0.8416, 0.4832, 0.8429, 0.5764, 0.1161, 0.5951, 0.1203, 0.5834, 0.167, 0.567, 0.1633, 0.1461, 0.3326, 0.1548, 0.3155, 0.1973, 0.3382, 0.1897, 0.3532, 0.8255, 0.7175, 0.8144, 0.7332, 0.7757, 0.7045, 0.7854, 0.6907, 0.2517, 0.8026, 0.2371, 0.79, 0.2695, 0.7543, 0.2822, 0.7654, 0.79, 0.2371, 0.8026, 0.2517, 0.7654, 0.2822, 0.7543, 0.2695, 0.3155, 0.1548, 0.3326, 0.1461, 0.3532, 0.1897, 0.3382, 0.1973, 0.6319, 0.8686, 0.6136, 0.8746, 0.5996, 0.8285, 0.6156, 0.8232, 0.1203, 0.5951, 0.1161, 0.5764, 0.1633, 0.567, 0.167, 0.5834, 0.8896, 0.4616, 0.891, 0.4808, 0.8429, 0.4832, 0.8416, 0.4664, 0.5, 0.8914, 0.4808, 0.891, 0.4832, 0.8429, 0.5, 0.8433, 0.5574, 0.1128, 0.5764, 0.1161, 0.567, 0.1633, 0.5504, 0.1604, 0.1384, 0.3502, 0.1461, 0.3326, 0.1897, 0.3532, 0.1829, 0.3686, 0.8358, 0.7012, 0.8255, 0.7175, 0.7854, 0.6907, 0.7944, 0.6765, 0.2668, 0.8144, 0.2517, 0.8026, 0.2822, 0.7654, 0.2955, 0.7757, 0.7768, 0.2232, 0.79, 0.2371, 0.7543, 0.2695, 0.7427, 0.2573, 0.2988, 0.1642, 0.3155, 0.1548, 0.3382, 0.1973, 0.3235, 0.2056, 0.6498, 0.8616, 0.6319, 0.8686, 0.6156, 0.8232, 0.6314, 0.8171, 0.1254, 0.6136, 0.1203, 0.5951, 0.167, 0.5834, 0.1715, 0.5996, 0.8872, 0.4426, 0.8896, 0.4616, 0.8416, 0.4664, 0.8396, 0.4496, 0.5384, 0.1104, 0.5574, 0.1128, 0.5504, 0.1604, 0.5336, 0.1584, 0.1314, 0.3681, 0.1384, 0.3502, 0.1829, 0.3686, 0.1768, 0.3844, 0.8452, 0.6845, 0.8358, 0.7012, 0.7944, 0.6765, 0.8027, 0.6618, 0.2825, 0.8255, 0.2668, 0.8144, 0.2955, 0.7757, 0.3093, 0.7854, 0.7629, 0.21, 0.7768, 0.2232, 0.7427, 0.2573, 0.7305, 0.2457, 0.2825, 0.1745, 0.2988, 0.1642, 0.3235, 0.2056, 0.3093, 0.2146, 0.6674, 0.8539, 0.6498, 0.8616, 0.6314, 0.8171, 0.6468, 0.8103, 0.1314, 0.6319, 0.1254, 0.6136, 0.1715, 0.5996, 0.1768, 0.6156, 0.8839, 0.4236, 0.8872, 0.4426, 0.8396, 0.4496, 0.8367, 0.433, 0.5192, 0.109, 0.5384, 0.1104, 0.5336, 0.1584, 0.5168, 0.1571, 0.1254, 0.3864, 0.1314, 0.3681, 0.1768, 0.3844, 0.1715, 0.4004, 0.8539, 0.6674, 0.8452, 0.6845, 0.8027, 0.6618, 0.8103, 0.6468, 0.2988, 0.8358, 0.2825, 0.8255, 0.3093, 0.7854, 0.3235, 0.7944, 0.7483, 0.1974, 0.7629, 0.21, 0.7305, 0.2457, 0.7178, 0.2346, 0.2668, 0.1856, 0.2825, 0.1745, 0.3093, 0.2146, 0.2955, 0.2243, 0.6845, 0.8452, 0.6674, 0.8539, 0.6468, 0.8103, 0.6618, 0.8027, 0.1384, 0.6498, 0.1314, 0.6319, 0.1768, 0.6156, 0.1829, 0.6314, 0.8797, 0.4049, 0.8839, 0.4236, 0.8367, 0.433, 0.833, 0.4166, 0.5, 0.1086, 0.5192, 0.109, 0.5168, 0.1571, 0.5, 0.1567, 0.1203, 0.4049, 0.1254, 0.3864, 0.1715, 0.4004, 0.167, 0.4166, 0.8616, 0.6498, 0.8539, 0.6674, 0.8103, 0.6468, 0.8171, 0.6314, 0.3155, 0.8452, 0.2988, 0.8358, 0.3235, 0.7944, 0.3382, 0.8027, 0.7332, 0.1856, 0.7483, 0.1974, 0.7178, 0.2346, 0.7045, 0.2243, 0.2517, 0.1974, 0.2668, 0.1856, 0.2955, 0.2243, 0.2822, 0.2346, 0.7012, 0.8358, 0.6845, 0.8452, 0.6618, 0.8027, 0.6765, 0.7944, 0.1461, 0.6674, 0.1384, 0.6498, 0.1829, 0.6314, 0.1897, 0.6468, 0.8746, 0.3864, 0.8797, 0.4049, 0.833, 0.4166, 0.8285, 0.4004, 0.4808, 0.109, 0.5, 0.1086, 0.5, 0.1567, 0.4832, 0.1571, 0.1161, 0.4236, 0.1203, 0.4049, 0.167, 0.4166, 0.1633, 0.433, 0.8686, 0.6319, 0.8616, 0.6498, 0.8171, 0.6314, 0.8232, 0.6156, 0.3326, 0.8539, 0.3155, 0.8452, 0.3382, 0.8027, 0.3532, 0.8103, 0.7175, 0.1745, 0.7332, 0.1856, 0.7045, 0.2243, 0.6907, 0.2146, 0.2371, 0.21, 0.2517, 0.1974, 0.2822, 0.2346, 0.2695, 0.2457, 0.7175, 0.8255, 0.7012, 0.8358, 0.6765, 0.7944, 0.6907, 0.7854, 0.1548, 0.6845, 0.1461, 0.6674, 0.1897, 0.6468, 0.1973, 0.6618, 0.8686, 0.3681, 0.8746, 0.3864, 0.8285, 0.4004, 0.8232, 0.3844, 0.4616, 0.1104, 0.4808, 0.109, 0.4832, 0.1571, 0.4664, 0.1584, 0.1128, 0.4426, 0.1161, 0.4236, 0.1633, 0.433, 0.1604, 0.4496, 0.8746, 0.6136, 0.8686, 0.6319, 0.8232, 0.6156, 0.8285, 0.5996, 0.3502, 0.8616, 0.3326, 0.8539, 0.3532, 0.8103, 0.3686, 0.8171, 0.7012, 0.1642, 0.7175, 0.1745, 0.6907, 0.2146, 0.6765, 0.2056, 0.2232, 0.2232, 0.2371, 0.21, 0.2695, 0.2457, 0.2573, 0.2573, 0.7332, 0.8144, 0.7175, 0.8255, 0.6907, 0.7854, 0.7045, 0.7757, 0.1642, 0.7012, 0.1548, 0.6845, 0.1973, 0.6618, 0.2056, 0.6765, 0.8616, 0.3502, 0.8686, 0.3681, 0.8232, 0.3844, 0.8171, 0.3686, 0.4426, 0.1128, 0.4616, 0.1104, 0.4664, 0.1584, 0.4496, 0.1604, 0.1104, 0.4616, 0.1128, 0.4426, 0.1604, 0.4496, 0.1584, 0.4664, 0.8797, 0.5951, 0.8746, 0.6136, 0.8285, 0.5996, 0.833, 0.5834, 0.3681, 0.8686, 0.3502, 0.8616, 0.3686, 0.8171, 0.3844, 0.8232, 0.6845, 0.1548, 0.7012, 0.1642, 0.6765, 0.2056, 0.6618, 0.1973, 0.21, 0.2371, 0.2232, 0.2232, 0.2573, 0.2573, 0.2457, 0.2695, 0.7483, 0.8026, 0.7332, 0.8144, 0.7045, 0.7757, 0.7178, 0.7654, 0.1745, 0.7175, 0.1642, 0.7012, 0.2056, 0.6765, 0.2146, 0.6907, 0.8539, 0.3326, 0.8616, 0.3502, 0.8171, 0.3686, 0.8103, 0.3532, 0.4236, 0.1161, 0.4426, 0.1128, 0.4496, 0.1604, 0.433, 0.1633, 0.5192, 0.891, 0.5, 0.8914, 0.5, 0.8433, 0.5168, 0.8429, 0.109, 0.4808, 0.1104, 0.4616, 0.1584, 0.4664, 0.1571, 0.4832, 0.8839, 0.5764, 0.8797, 0.5951, 0.833, 0.5834, 0.8367, 0.567, 0.3864, 0.8746, 0.3681, 0.8686, 0.3844, 0.8232, 0.4004, 0.8285, 0.6674, 0.1461, 0.6845, 0.1548, 0.6618, 0.1973, 0.6468, 0.1897, 0.7629, 0.79, 0.7483, 0.8026, 0.7178, 0.7654, 0.7305, 0.7543, 0.1974, 0.2517, 0.21, 0.2371, 0.2457, 0.2695, 0.2346, 0.2822, 0.1856, 0.7332, 0.1745, 0.7175, 0.2146, 0.6907, 0.2243, 0.7045, 0.8452, 0.3155, 0.8539, 0.3326, 0.8103, 0.3532, 0.8027, 0.3382, 0.4049, 0.1203, 0.4236, 0.1161, 0.433, 0.1633, 0.4166, 0.167, 0.5384, 0.8896, 0.5192, 0.891, 0.5168, 0.8429, 0.5336, 0.8416, 0.1086, 0.5, 0.109, 0.4808, 0.1571, 0.4832, 0.1567, 0.5, 0.8872, 0.5574, 0.8839, 0.5764, 0.8367, 0.567, 0.8396, 0.5504, 0.4049, 0.8797, 0.3864, 0.8746, 0.4004, 0.8285, 0.4166, 0.833, 0.6498, 0.1384, 0.6674, 0.1461, 0.6468, 0.1897, 0.6314, 0.1829, 0.1856, 0.2668, 0.1974, 0.2517, 0.2346, 0.2822, 0.2243, 0.2955, 0.7768, 0.7768, 0.7629, 0.79, 0.7305, 0.7543, 0.7427, 0.7427, 0.1974, 0.7483, 0.1856, 0.7332, 0.2243, 0.7045, 0.2346, 0.7178, 0.8358, 0.2988, 0.8452, 0.3155, 0.8027, 0.3382, 0.7944, 0.3235, 0.3864, 0.1254, 0.4049, 0.1203, 0.4166, 0.167, 0.4004, 0.1715, 0.5574, 0.8872, 0.5384, 0.8896, 0.5336, 0.8416, 0.5504, 0.8396, 0.8896, 0.5384, 0.8872, 0.5574, 0.8396, 0.5504, 0.8416, 0.5336, 0.109, 0.5192, 0.1086, 0.5, 0.1567, 0.5, 0.1571, 0.5168, 0.4236, 0.8839, 0.4049, 0.8797, 0.4166, 0.833, 0.433, 0.8367, 0.6319, 0.1314, 0.6498, 0.1384, 0.6314, 0.1829, 0.6156, 0.1768, 0.1745, 0.2825, 0.1856, 0.2668, 0.2243, 0.2955, 0.2146, 0.3093, 0.79, 0.7629, 0.7768, 0.7768, 0.7427, 0.7427, 0.7543, 0.7305, 0.21, 0.7629, 0.1974, 0.7483, 0.2346, 0.7178, 0.2457, 0.7305, 0.8255, 0.2825, 0.8358, 0.2988, 0.7944, 0.3235, 0.7854, 0.3093, 0.3681, 0.1314, 0.3864, 0.1254, 0.4004, 0.1715, 0.3844, 0.1768, 0.5764, 0.8839, 0.5574, 0.8872, 0.5504, 0.8396, 0.567, 0.8367, 0.1104, 0.5384, 0.109, 0.5192, 0.1571, 0.5168, 0.1584, 0.5336, 0.891, 0.5192, 0.8896, 0.5384, 0.8416, 0.5336, 0.8429, 0.5168, 0.4426, 0.8872, 0.4236, 0.8839, 0.433, 0.8367, 0.4496, 0.8396, 0.6136, 0.1254, 0.6319, 0.1314, 0.6156, 0.1768, 0.5996, 0.1715, 0.1642, 0.2988, 0.1745, 0.2825, 0.2146, 0.3093, 0.2056, 0.3235, 0.8026, 0.7483, 0.79, 0.7629, 0.7543, 0.7305, 0.7654, 0.7178, 0.2232, 0.7768, 0.21, 0.7629, 0.2457, 0.7305, 0.2573, 0.7427, 0.8144, 0.2668, 0.8255, 0.2825, 0.7854, 0.3093, 0.7757, 0.2955, 0.3502, 0.1384, 0.3681, 0.1314, 0.3844, 0.1768, 0.3686, 0.1829, 0.5951, 0.8797, 0.5764, 0.8839, 0.567, 0.8367, 0.5834, 0.833, 0.1128, 0.5574, 0.1104, 0.5384, 0.1584, 0.5336, 0.1604, 0.5504, 0.8914, 0.5, 0.891, 0.5192, 0.8429, 0.5168, 0.8433, 0.5, 0.4616, 0.8896, 0.4426, 0.8872, 0.4496, 0.8396, 0.4664, 0.8416, 0.5951, 0.1203, 0.6136, 0.1254, 0.5996, 0.1715, 0.5834, 0.167, 0.1584, 0.5336, 0.1571, 0.5168, 0.1954, 0.515, 0.1965, 0.5299, 0.8429, 0.5168, 0.8416, 0.5336, 0.8035, 0.5299, 0.8046, 0.515, 0.4496, 0.8396, 0.433, 0.8367, 0.4405, 0.7991, 0.4553, 0.8017, 0.5996, 0.1715, 0.6156, 0.1768, 0.6027, 0.2128, 0.5885, 0.2082, 0.7654, 0.7178, 0.7543, 0.7305, 0.726, 0.7048, 0.7358, 0.6935, 0.2056, 0.3235, 0.2146, 0.3093, 0.2464, 0.3306, 0.2384, 0.3432, 0.2573, 0.7427, 0.2457, 0.7305, 0.274, 0.7048, 0.2843, 0.7157, 0.7757, 0.2955, 0.7854, 0.3093, 0.7536, 0.3306, 0.745, 0.3183, 0.3686, 0.1829, 0.3844, 0.1768, 0.3973, 0.2128, 0.3833, 0.2182, 0.5834, 0.833, 0.567, 0.8367, 0.5595, 0.7991, 0.5741, 0.7958, 0.1604, 0.5504, 0.1584, 0.5336, 0.1965, 0.5299, 0.1983, 0.5447, 0.8433, 0.5, 0.8429, 0.5168, 0.8046, 0.515, 0.805, 0.5, 0.4664, 0.8416, 0.4496, 0.8396, 0.4553, 0.8017, 0.4701, 0.8035, 0.5834, 0.167, 0.5996, 0.1715, 0.5885, 0.2082, 0.5741, 0.2042, 0.1973, 0.3382, 0.2056, 0.3235, 0.2384, 0.3432, 0.231, 0.3562, 0.7757, 0.7045, 0.7654, 0.7178, 0.7358, 0.6935, 0.745, 0.6817, 0.2695, 0.7543, 0.2573, 0.7427, 0.2843, 0.7157, 0.2952, 0.726, 0.7654, 0.2822, 0.7757, 0.2955, 0.745, 0.3183, 0.7358, 0.3065, 0.3532, 0.1897, 0.3686, 0.1829, 0.3833, 0.2182, 0.3696, 0.2243, 0.5996, 0.8285, 0.5834, 0.833, 0.5741, 0.7958, 0.5885, 0.7918, 0.8429, 0.4832, 0.8433, 0.5, 0.805, 0.5, 0.8046, 0.485, 0.1633, 0.567, 0.1604, 0.5504, 0.1983, 0.5447, 0.2009, 0.5595, 0.4832, 0.8429, 0.4664, 0.8416, 0.4701, 0.8035, 0.485, 0.8046, 0.567, 0.1633, 0.5834, 0.167, 0.5741, 0.2042, 0.5595, 0.2009, 0.1897, 0.3532, 0.1973, 0.3382, 0.231, 0.3562, 0.2243, 0.3696, 0.7854, 0.6907, 0.7757, 0.7045, 0.745, 0.6817, 0.7536, 0.6694, 0.2822, 0.7654, 0.2695, 0.7543, 0.2952, 0.726, 0.3065, 0.7358, 0.7543, 0.2695, 0.7654, 0.2822, 0.7358, 0.3065, 0.726, 0.2952, 0.3382, 0.1973, 0.3532, 0.1897, 0.3696, 0.2243, 0.3562, 0.231, 0.6156, 0.8232, 0.5996, 0.8285, 0.5885, 0.7918, 0.6027, 0.7872, 0.167, 0.5834, 0.1633, 0.567, 0.2009, 0.5595, 0.2042, 0.5741, 0.8416, 0.4664, 0.8429, 0.4832, 0.8046, 0.485, 0.8035, 0.4701, 0.5, 0.8433, 0.4832, 0.8429, 0.485, 0.8046, 0.5, 0.805, 0.5504, 0.1604, 0.567, 0.1633, 0.5595, 0.2009, 0.5448, 0.1983, 0.1829, 0.3686, 0.1897, 0.3532, 0.2243, 0.3696, 0.2182, 0.3833, 0.7944, 0.6765, 0.7854, 0.6907, 0.7536, 0.6694, 0.7616, 0.6568, 0.2955, 0.7757, 0.2822, 0.7654, 0.3065, 0.7358, 0.3183, 0.745, 0.7427, 0.2573, 0.7543, 0.2695, 0.726, 0.2952, 0.7157, 0.2843, 0.3235, 0.2056, 0.3382, 0.1973, 0.3562, 0.231, 0.3432, 0.2384, 0.6314, 0.8171, 0.6156, 0.8232, 0.6027, 0.7872, 0.6167, 0.7818, 0.1715, 0.5996, 0.167, 0.5834, 0.2042, 0.5741, 0.2082, 0.5885, 0.8396, 0.4496, 0.8416, 0.4664, 0.8035, 0.4701, 0.8017, 0.4552, 0.5336, 0.1584, 0.5504, 0.1604, 0.5448, 0.1983, 0.5299, 0.1965, 0.1768, 0.3844, 0.1829, 0.3686, 0.2182, 0.3833, 0.2128, 0.3973, 0.8027, 0.6618, 0.7944, 0.6765, 0.7616, 0.6568, 0.769, 0.6438, 0.3093, 0.7854, 0.2955, 0.7757, 0.3183, 0.745, 0.3306, 0.7536, 0.7305, 0.2457, 0.7427, 0.2573, 0.7157, 0.2843, 0.7048, 0.274, 0.3093, 0.2146, 0.3235, 0.2056, 0.3432, 0.2384, 0.3306, 0.2464, 0.6468, 0.8103, 0.6314, 0.8171, 0.6167, 0.7818, 0.6304, 0.7757, 0.1768, 0.6156, 0.1715, 0.5996, 0.2082, 0.5885, 0.2128, 0.6027, 0.8367, 0.433, 0.8396, 0.4496, 0.8017, 0.4552, 0.7991, 0.4405, 0.5168, 0.1571, 0.5336, 0.1584, 0.5299, 0.1965, 0.515, 0.1954, 0.1715, 0.4004, 0.1768, 0.3844, 0.2128, 0.3973, 0.2082, 0.4115, 0.8103, 0.6468, 0.8027, 0.6618, 0.769, 0.6438, 0.7757, 0.6304, 0.3235, 0.7944, 0.3093, 0.7854, 0.3306, 0.7536, 0.3432, 0.7616, 0.7178, 0.2346, 0.7305, 0.2457, 0.7048, 0.274, 0.6935, 0.2642, 0.2955, 0.2243, 0.3093, 0.2146, 0.3306, 0.2464, 0.3183, 0.255, 0.6618, 0.8027, 0.6468, 0.8103, 0.6304, 0.7757, 0.6438, 0.769, 0.1829, 0.6314, 0.1768, 0.6156, 0.2128, 0.6027, 0.2182, 0.6167, 0.833, 0.4166, 0.8367, 0.433, 0.7991, 0.4405, 0.7958, 0.4259, 0.5, 0.1567, 0.5168, 0.1571, 0.515, 0.1954, 0.5, 0.195, 0.167, 0.4166, 0.1715, 0.4004, 0.2082, 0.4115, 0.2042, 0.4259, 0.8171, 0.6314, 0.8103, 0.6468, 0.7757, 0.6304, 0.7818, 0.6167, 0.3382, 0.8027, 0.3235, 0.7944, 0.3432, 0.7616, 0.3562, 0.769, 0.7045, 0.2243, 0.7178, 0.2346, 0.6935, 0.2642, 0.6817, 0.255, 0.2822, 0.2346, 0.2955, 0.2243, 0.3183, 0.255, 0.3065, 0.2642, 0.6765, 0.7944, 0.6618, 0.8027, 0.6438, 0.769, 0.6568, 0.7616, 0.1897, 0.6468, 0.1829, 0.6314, 0.2182, 0.6167, 0.2243, 0.6304, 0.8285, 0.4004, 0.833, 0.4166, 0.7958, 0.4259, 0.7918, 0.4115, 0.4832, 0.1571, 0.5, 0.1567, 0.5, 0.195, 0.485, 0.1954, 0.1633, 0.433, 0.167, 0.4166, 0.2042, 0.4259, 0.2009, 0.4405, 0.8232, 0.6156, 0.8171, 0.6314, 0.7818, 0.6167, 0.7872, 0.6027, 0.3532, 0.8103, 0.3382, 0.8027, 0.3562, 0.769, 0.3696, 0.7757, 0.6907, 0.2146, 0.7045, 0.2243, 0.6817, 0.255, 0.6694, 0.2464, 0.2695, 0.2457, 0.2822, 0.2346, 0.3065, 0.2642, 0.2952, 0.274, 0.6907, 0.7854, 0.6765, 0.7944, 0.6568, 0.7616, 0.6694, 0.7536, 0.1973, 0.6618, 0.1897, 0.6468, 0.2243, 0.6304, 0.231, 0.6438, 0.8232, 0.3844, 0.8285, 0.4004, 0.7918, 0.4115, 0.7872, 0.3973, 0.4664, 0.1584, 0.4832, 0.1571, 0.485, 0.1954, 0.4701, 0.1965, 0.1604, 0.4496, 0.1633, 0.433, 0.2009, 0.4405, 0.1983, 0.4552, 0.8285, 0.5996, 0.8232, 0.6156, 0.7872, 0.6027, 0.7918, 0.5885, 0.3686, 0.8171, 0.3532, 0.8103, 0.3696, 0.7757, 0.3833, 0.7818, 0.6765, 0.2056, 0.6907, 0.2146, 0.6694, 0.2464, 0.6568, 0.2384, 0.2573, 0.2573, 0.2695, 0.2457, 0.2952, 0.274, 0.2843, 0.2843, 0.7045, 0.7757, 0.6907, 0.7854, 0.6694, 0.7536, 0.6817, 0.745, 0.2056, 0.6765, 0.1973, 0.6618, 0.231, 0.6438, 0.2384, 0.6568, 0.8171, 0.3686, 0.8232, 0.3844, 0.7872, 0.3973, 0.7818, 0.3833, 0.4496, 0.1604, 0.4664, 0.1584, 0.4701, 0.1965, 0.4553, 0.1983, 0.1584, 0.4664, 0.1604, 0.4496, 0.1983, 0.4552, 0.1965, 0.4701, 0.833, 0.5834, 0.8285, 0.5996, 0.7918, 0.5885, 0.7958, 0.5741, 0.3844, 0.8232, 0.3686, 0.8171, 0.3833, 0.7818, 0.3973, 0.7872, 0.6618, 0.1973, 0.6765, 0.2056, 0.6568, 0.2384, 0.6438, 0.231, 0.2457, 0.2695, 0.2573, 0.2573, 0.2843, 0.2843, 0.274, 0.2952, 0.7178, 0.7654, 0.7045, 0.7757, 0.6817, 0.745, 0.6935, 0.7358, 0.2146, 0.6907, 0.2056, 0.6765, 0.2384, 0.6568, 0.2464, 0.6694, 0.8103, 0.3532, 0.8171, 0.3686, 0.7818, 0.3833, 0.7757, 0.3696, 0.433, 0.1633, 0.4496, 0.1604, 0.4553, 0.1983, 0.4405, 0.2009, 0.5168, 0.8429, 0.5, 0.8433, 0.5, 0.805, 0.515, 0.8046, 0.1571, 0.4832, 0.1584, 0.4664, 0.1965, 0.4701, 0.1954, 0.485, 0.8367, 0.567, 0.833, 0.5834, 0.7958, 0.5741, 0.7991, 0.5595, 0.4004, 0.8285, 0.3844, 0.8232, 0.3973, 0.7872, 0.4115, 0.7918, 0.6468, 0.1897, 0.6618, 0.1973, 0.6438, 0.231, 0.6304, 0.2243, 0.2346, 0.2822, 0.2457, 0.2695, 0.274, 0.2952, 0.2642, 0.3065, 0.7305, 0.7543, 0.7178, 0.7654, 0.6935, 0.7358, 0.7048, 0.726, 0.2243, 0.7045, 0.2146, 0.6907, 0.2464, 0.6694, 0.255, 0.6817, 0.8027, 0.3382, 0.8103, 0.3532, 0.7757, 0.3696, 0.769, 0.3562, 0.4166, 0.167, 0.433, 0.1633, 0.4405, 0.2009, 0.4259, 0.2042, 0.5336, 0.8416, 0.5168, 0.8429, 0.515, 0.8046, 0.5299, 0.8035, 0.1567, 0.5, 0.1571, 0.4832, 0.1954, 0.485, 0.195, 0.5, 0.8396, 0.5504, 0.8367, 0.567, 0.7991, 0.5595, 0.8017, 0.5447, 0.4166, 0.833, 0.4004, 0.8285, 0.4115, 0.7918, 0.4259, 0.7958, 0.6314, 0.1829, 0.6468, 0.1897, 0.6304, 0.2243, 0.6167, 0.2182, 0.2243, 0.2955, 0.2346, 0.2822, 0.2642, 0.3065, 0.255, 0.3183, 0.7427, 0.7427, 0.7305, 0.7543, 0.7048, 0.726, 0.7157, 0.7157, 0.2346, 0.7178, 0.2243, 0.7045, 0.255, 0.6817, 0.2642, 0.6935, 0.7944, 0.3235, 0.8027, 0.3382, 0.769, 0.3562, 0.7616, 0.3432, 0.4004, 0.1715, 0.4166, 0.167, 0.4259, 0.2042, 0.4115, 0.2082, 0.5504, 0.8396, 0.5336, 0.8416, 0.5299, 0.8035, 0.5448, 0.8017, 0.1571, 0.5168, 0.1567, 0.5, 0.195, 0.5, 0.1954, 0.515, 0.8416, 0.5336, 0.8396, 0.5504, 0.8017, 0.5447, 0.8035, 0.5299, 0.433, 0.8367, 0.4166, 0.833, 0.4259, 0.7958, 0.4405, 0.7991, 0.6156, 0.1768, 0.6314, 0.1829, 0.6167, 0.2182, 0.6027, 0.2128, 0.2146, 0.3093, 0.2243, 0.2955, 0.255, 0.3183, 0.2464, 0.3306, 0.7543, 0.7305, 0.7427, 0.7427, 0.7157, 0.7157, 0.726, 0.7048, 0.2457, 0.7305, 0.2346, 0.7178, 0.2642, 0.6935, 0.274, 0.7048, 0.7854, 0.3093, 0.7944, 0.3235, 0.7616, 0.3432, 0.7536, 0.3306, 0.3844, 0.1768, 0.4004, 0.1715, 0.4115, 0.2082, 0.3973, 0.2128, 0.567, 0.8367, 0.5504, 0.8396, 0.5448, 0.8017, 0.5595, 0.7991, 0.515, 0.8046, 0.5, 0.805, 0.485, 0.8046, 0.4701, 0.8035, 0.4553, 0.8017, 0.4405, 0.7991, 0.4259, 0.7958, 0.4115, 0.7918, 0.3973, 0.7872, 0.3833, 0.7818, 0.3696, 0.7757, 0.3562, 0.769, 0.3432, 0.7616, 0.3306, 0.7536, 0.3183, 0.745, 0.3065, 0.7358, 0.2952, 0.726, 0.2843, 0.7157, 0.274, 0.7048, 0.2642, 0.6935, 0.255, 0.6817, 0.2464, 0.6694, 0.2384, 0.6568, 0.231, 0.6438, 0.2243, 0.6304, 0.2182, 0.6167, 0.2128, 0.6027, 0.2082, 0.5885, 0.2042, 0.5741, 0.2009, 0.5595, 0.1983, 0.5447, 0.1965, 0.5299, 0.1954, 0.515, 0.195, 0.5, 0.1954, 0.485, 0.1965, 0.4701, 0.1983, 0.4552, 0.2009, 0.4405, 0.2042, 0.4259, 0.2082, 0.4115, 0.2128, 0.3973, 0.2182, 0.3833, 0.2243, 0.3696, 0.231, 0.3562, 0.2384, 0.3432, 0.2464, 0.3306, 0.255, 0.3183, 0.2642, 0.3065, 0.274, 0.2952, 0.2843, 0.2843, 0.2952, 0.274, 0.3065, 0.2642, 0.3183, 0.255, 0.3306, 0.2464, 0.3432, 0.2384, 0.3562, 0.231, 0.3696, 0.2243, 0.3833, 0.2182, 0.3973, 0.2128, 0.4115, 0.2082, 0.4259, 0.2042, 0.4405, 0.2009, 0.4553, 0.1983, 0.4701, 0.1965, 0.485, 0.1954, 0.5, 0.195, 0.515, 0.1954, 0.5299, 0.1965, 0.5448, 0.1983, 0.5595, 0.2009, 0.5741, 0.2042, 0.5885, 0.2082, 0.6027, 0.2128, 0.6167, 0.2182, 0.6304, 0.2243, 0.6438, 0.231, 0.6568, 0.2384, 0.6694, 0.2464, 0.6817, 0.255, 0.6935, 0.2642, 0.7048, 0.274, 0.7157, 0.2843, 0.726, 0.2952, 0.7358, 0.3065, 0.745, 0.3183, 0.7536, 0.3306, 0.7616, 0.3432, 0.769, 0.3562, 0.7757, 0.3696, 0.7818, 0.3833, 0.7872, 0.3973, 0.7918, 0.4115, 0.7958, 0.4259, 0.7991, 0.4405, 0.8017, 0.4552, 0.8035, 0.4701, 0.8046, 0.485, 0.805, 0.5, 0.8046, 0.515, 0.8035, 0.5299, 0.8017, 0.5447, 0.7991, 0.5595, 0.7958, 0.5741, 0.7918, 0.5885, 0.7872, 0.6027, 0.7818, 0.6167, 0.7757, 0.6304, 0.769, 0.6438, 0.7616, 0.6568, 0.7536, 0.6694, 0.745, 0.6817, 0.7358, 0.6935, 0.726, 0.7048, 0.7157, 0.7157, 0.7048, 0.726, 0.6935, 0.7358, 0.6817, 0.745, 0.6694, 0.7536, 0.6568, 0.7616, 0.6438, 0.769, 0.6304, 0.7757, 0.6167, 0.7818, 0.6027, 0.7872, 0.5885, 0.7918, 0.5741, 0.7958, 0.5595, 0.7991, 0.5448, 0.8017, 0.5299, 0.8035])
me_cylinder.materials.append(mat_blackchecker)
me_cylinder.use_remesh_preserve_volume = False
me_cylinder.use_remesh_preserve_attributes = False
me_cylinder.use_mirror_vertex_groups = False
me_cylinder.update()
me_plane_001 = bpy.data.meshes.new('Plane.001')
me_plane_001.from_pydata([(-1.0, -1.0, 0.0), (1.0, -1.0, 0.0), (-1.0, 1.0, 0.0), (1.0, 1.0, 0.0)], [], [(0, 1, 3, 2)])
me_plane_001.materials.append(mat_material_001)
me_plane_001.use_remesh_preserve_volume = False
me_plane_001.use_remesh_preserve_attributes = False
me_plane_001.use_mirror_vertex_groups = False
me_plane_001.update()
me_plane = bpy.data.meshes.new('Plane')
me_plane.from_pydata([(-1.0, -1.0, 0.0), (1.0, -1.0, 0.0), (-1.0, 1.0, 0.0), (1.0, 1.0, 0.0)], [], [(0, 1, 3, 2)])
_uv = me_plane.uv_layers.new(name='UVMap')
_uv.uv.foreach_set('vector', [0.0001, 9.998e-05, 0.9999, 9.998e-05, 0.9999, 0.9999, 9.998e-05, 0.9999])
me_plane.materials.append(mat_black)
me_plane.use_remesh_preserve_volume = False
me_plane.use_remesh_preserve_attributes = False
me_plane.use_mirror_vertex_groups = False
me_plane.update()

# ---- objects
ob_cylinder = bpy.data.objects.new('Cylinder', me_cylinder)
ob_plane_001 = bpy.data.objects.new('Plane.001', me_plane_001)
ob_plane = bpy.data.objects.new('Plane', me_plane)
ob_camera = bpy.data.objects.new('Camera', cam_camera)

# ---- transforms, parenting, visibility, modifiers, constraints
ob_cylinder.location = (0.0, 0.0, 0.136)
ob_cylinder.scale = (1.152, 1.152, 0.1045)
ob_cylinder.lineart.crease_threshold = 0.0
ob_plane_001.location = (-2.188, -3.379, 9.159)
ob_plane_001.rotation_euler = (0.5687, -0.0, 0.0)
ob_plane_001.lineart.crease_threshold = 0.0
ob_plane.location = (0.0, 0.0, 0.0)
ob_plane.scale = (1.451, 1.451, 1.451)
ob_plane.hide_render = True
ob_plane.lineart.crease_threshold = 0.0
ob_camera.location = (0.0, -1.231, 6.049)
ob_camera.rotation_euler = (0.1745, 0.0, 0.0)
ob_camera.lock_rotations_4d = False
ob_camera.empty_display_type = 'ARROWS'
ob_camera.color = (0.0, 0.0, 0.0, 0.0)
ob_camera.display_type = 'WIRE'
ob_camera.lineart.crease_threshold = 0.0

# ---- collection membership
col_collection_1.objects.link(ob_cylinder)
col_collection_1.objects.link(ob_plane_001)
col_collection_1.objects.link(ob_plane)
col_collection_1.objects.link(ob_camera)

# ---- scene / render settings (as saved in the file)
scene.camera = ob_camera
scene.frame_start = 1; scene.frame_end = 250; scene.frame_set(1)
scene.render.engine = 'CYCLES'
scene.render.resolution_x = 1080
scene.render.resolution_percentage = 50
scene.render.dither_intensity = 0.0
scene.render.film_transparent = True
scene.cycles.use_denoising = False
scene.cycles.samples = 200
scene.cycles.sampling_pattern = 'TABULATED_SOBOL'
scene.cycles.light_sampling_threshold = 0.0
scene.cycles.use_adaptive_sampling = False
scene.cycles.use_light_tree = False
scene.cycles.blur_glossy = 0.0
scene.cycles.pixel_filter_type = 'GAUSSIAN'
scene.cycles.sample_clamp_indirect = 0.0
scene.view_settings.view_transform = 'Standard'
bpy.context.view_layer.update()
